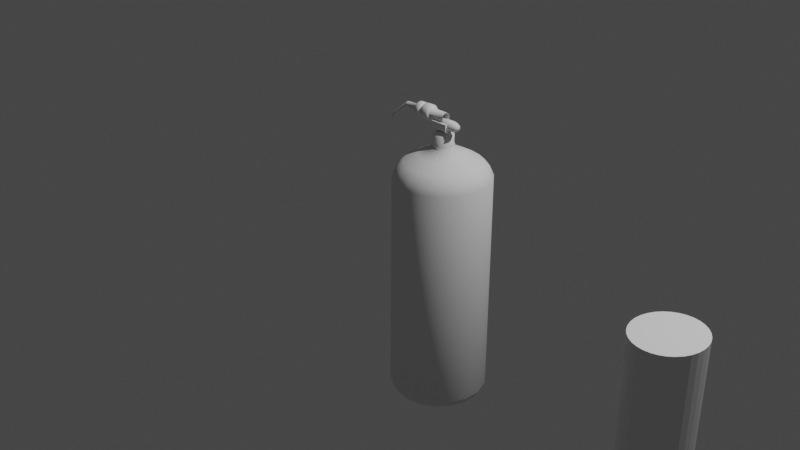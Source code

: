 # Source: blend.blend  (saved by Blender 2.80.75; exported with 4.5.12 LTS)
import bpy
from mathutils import Matrix  # noqa: F401  (used for matrix-valued properties, if any)

bpy.ops.wm.read_factory_settings(use_empty=True)
scene = bpy.context.scene
scene.name = 'Scene'

# ---- collections
col_collection = bpy.data.collections.new('Collection'); scene.collection.children.link(col_collection)

# ---- world
world_world = bpy.data.worlds.new('World'); scene.world = world_world
world_world.use_nodes = True; world_world.node_tree.nodes.clear()
_N = world_world.node_tree.nodes; _L = world_world.node_tree.links
n0 = _N.new('ShaderNodeOutputWorld'); n0.name = 'World Output'; n0.location = (300, 300)
n1 = _N.new('ShaderNodeBackground'); n1.name = 'Background'; n1.location = (10, 300)
n1.inputs[0].default_value = (0.05088, 0.05088, 0.05088, 1.0)
_L.new(n1.outputs[0], n0.inputs[0])
n0.is_active_output = True
world_world.color = (0.05088, 0.05088, 0.05088)
world_world.use_sun_shadow = False
world_world.sun_shadow_jitter_overblur = 0.0

# ---- cameras
cam_camera = bpy.data.cameras.new('Camera')
cam_camera.clip_end = 100.0
cam_camera.ortho_scale = 7.314

# ---- lights
light_light = bpy.data.lights.new('Light', 'POINT')
light_light.transmission_factor = 0.0
light_light.energy = 1000.0
light_light.shadow_soft_size = 0.1
light_light.shadow_maximum_resolution = 0.006
light_light.use_absolute_resolution = True

# ---- meshes
me_001 = bpy.data.meshes.new('Окружность.001')
me_001.from_pydata([(0.0, 1.0, -0.309), (-0.1951, 0.9808, -0.309), (-0.3827, 0.9239, -0.309), (-0.5556, 0.8315, -0.309), (-0.7071, 0.7071, -0.309), (-0.8315, 0.5556, -0.309), (-0.9239, 0.3827, -0.309), (-0.9808, 0.1951, -0.309), (-1.0, 7.55e-08, -0.309), (-0.9808, -0.1951, -0.309), (-0.9239, -0.3827, -0.309), (-0.8315, -0.5556, -0.309), (-0.7071, -0.7071, -0.309), (-0.5556, -0.8315, -0.309), (-0.3827, -0.9239, -0.309), (-0.1951, -0.9808, -0.309), (3.258e-07, -1.0, -0.309), (0.1951, -0.9808, -0.309), (0.3827, -0.9239, -0.309), (0.5556, -0.8315, -0.309), (0.7071, -0.7071, -0.309), (0.8315, -0.5556, -0.309), (0.9239, -0.3827, -0.309), (0.9808, -0.1951, -0.309), (1.0, 9.656e-07, -0.309), (0.9808, 0.1951, -0.309), (0.9239, 0.3827, -0.309), (0.8315, 0.5556, -0.309), (0.7071, 0.7071, -0.309), (0.5556, 0.8315, -0.309), (0.3827, 0.9239, -0.309), (0.1951, 0.9808, -0.309), (-8.324e-08, 0.191, 5.519), (-0.03725, 0.1873, 5.519), (-0.07307, 0.1764, 5.519), (-0.1061, 0.1588, 5.519), (-0.135, 0.135, 5.519), (-0.1588, 0.1061, 5.519), (-0.1764, 0.07307, 5.519), (-0.1873, 0.03725, 5.519), (-0.191, 2.083e-07, 5.519), (-0.1873, -0.03725, 5.519), (-0.1764, -0.07307, 5.519), (-0.1588, -0.1061, 5.519), (-0.135, -0.135, 5.519), (-0.1061, -0.1588, 5.519), (-0.07307, -0.1764, 5.519), (-0.03725, -0.1873, 5.519), (-2.102e-08, -0.191, 5.519), (0.03725, -0.1873, 5.519), (0.07307, -0.1764, 5.519), (0.1061, -0.1588, 5.519), (0.135, -0.135, 5.519), (0.1588, -0.1061, 5.519), (0.1764, -0.07307, 5.519), (0.1873, -0.03725, 5.519), (0.191, 3.783e-07, 5.519), (0.1873, 0.03725, 5.519), (0.1764, 0.07307, 5.519), (0.1588, 0.1061, 5.519), (0.135, 0.135, 5.519), (0.1061, 0.1588, 5.519), (0.07307, 0.1764, 5.519), (0.03725, 0.1873, 5.519), (-0.9398, -0.1869, 5.272), (-0.8852, -0.3667, 5.272), (0.9398, -0.1869, 5.272), (0.9582, 9.402e-07, 5.272), (-0.7967, -0.5323, 5.272), (0.9398, 0.1869, 5.272), (-0.6775, -0.6775, 5.272), (0.8852, 0.3667, 5.272), (-0.5323, -0.7967, 5.272), (0.7967, 0.5323, 5.272), (-0.3667, -0.8852, 5.272), (-3.354e-09, 0.9582, 5.272), (-0.1869, 0.9398, 5.272), (0.6775, 0.6775, 5.272), (-0.1869, -0.9398, 5.272), (-0.3667, 0.8852, 5.272), (0.5323, 0.7967, 5.272), (3.089e-07, -0.9582, 5.272), (-0.5323, 0.7967, 5.272), (0.3667, 0.8852, 5.272), (0.1869, -0.9398, 5.272), (-0.6775, 0.6775, 5.272), (0.1869, 0.9398, 5.272), (0.3667, -0.8852, 5.272), (-0.7967, 0.5323, 5.272), (0.5323, -0.7967, 5.272), (-0.8852, 0.3667, 5.272), (0.6775, -0.6775, 5.272), (-0.9398, 0.1869, 5.272), (0.7967, -0.5323, 5.272), (-0.9582, 8.73e-08, 5.272), (0.8852, -0.3667, 5.272), (-8.832e-08, 0.1373, 5.816), (-0.02678, 0.1346, 5.816), (-0.05253, 0.1268, 5.816), (-0.07627, 0.1141, 5.816), (-0.09707, 0.09707, 5.816), (-0.1141, 0.07627, 5.816), (-0.1268, 0.05253, 5.816), (-0.1346, 0.02678, 5.816), (-0.1373, 2.032e-07, 5.816), (-0.1346, -0.02678, 5.816), (-0.1268, -0.05253, 5.816), (-0.1141, -0.07627, 5.816), (-0.09707, -0.09707, 5.816), (-0.07627, -0.1141, 5.816), (-0.05253, -0.1268, 5.816), (-0.02678, -0.1346, 5.816), (-4.359e-08, -0.1373, 5.816), (0.02678, -0.1346, 5.816), (0.05253, -0.1268, 5.816), (0.07627, -0.1141, 5.816), (0.09707, -0.09707, 5.816), (0.1141, -0.07627, 5.816), (0.1268, -0.05253, 5.816), (0.1346, -0.02678, 5.816), (0.1373, 3.254e-07, 5.816), (0.1346, 0.02678, 5.816), (0.1268, 0.05253, 5.816), (0.1141, 0.07627, 5.816), (0.09707, 0.09707, 5.816), (0.07627, 0.1141, 5.816), (0.05253, 0.1268, 5.816), (0.02678, 0.1346, 5.816), (0.135, 0.135, 5.793), (0.1061, 0.1588, 5.793), (-0.03725, -0.1873, 5.793), (-2.102e-08, -0.191, 5.793), (-0.07307, 0.1764, 5.793), (-0.1061, 0.1588, 5.793), (0.07307, 0.1764, 5.793), (0.03725, -0.1873, 5.793), (-0.135, 0.135, 5.793), (0.03725, 0.1873, 5.793), (0.07307, -0.1764, 5.793), (-0.1588, 0.1061, 5.793), (-8.324e-08, 0.191, 5.793), (0.1061, -0.1588, 5.793), (-0.1764, 0.07307, 5.793), (0.135, -0.135, 5.793), (-0.1873, 0.03725, 5.793), (0.1588, -0.1061, 5.793), (-0.191, 2.083e-07, 5.793), (0.1764, -0.07307, 5.793), (-0.1873, -0.03725, 5.793), (0.1873, -0.03725, 5.793), (-0.1764, -0.07307, 5.793), (0.191, 3.783e-07, 5.793), (-0.1588, -0.1061, 5.793), (0.1873, 0.03725, 5.793), (-0.135, -0.135, 5.793), (0.1764, 0.07307, 5.793), (-0.1061, -0.1588, 5.793), (0.1588, 0.1061, 5.793), (-0.07307, -0.1764, 5.793), (-0.03725, 0.1873, 5.793), (-8.832e-08, 0.1373, 5.843), (-0.02678, 0.1346, 5.843), (-0.05253, 0.1268, 5.843), (-0.07627, 0.1141, 5.843), (-0.09707, 0.09707, 5.843), (-0.1141, 0.07627, 5.843), (-0.1268, 0.05253, 5.843), (-0.1346, 0.02678, 5.843), (-0.1373, 2.032e-07, 5.843), (-0.1346, -0.02678, 5.843), (-0.1268, -0.05253, 5.843), (-0.1141, -0.07627, 5.843), (-0.09707, -0.09707, 5.843), (-0.07627, -0.1141, 5.843), (-0.05253, -0.1268, 5.843), (-0.02678, -0.1346, 5.843), (-4.359e-08, -0.1373, 5.843), (0.02678, -0.1346, 5.843), (0.05253, -0.1268, 5.843), (0.07627, -0.1141, 5.843), (0.09707, -0.09707, 5.843), (0.1141, -0.07627, 5.843), (0.1268, -0.05253, 5.843), (0.1346, -0.02678, 5.843), (0.1373, 3.254e-07, 5.843), (0.1346, 0.02678, 5.843), (0.1268, 0.05253, 5.843), (0.1141, 0.07627, 5.843), (0.09707, 0.09707, 5.843), (0.07627, 0.1141, 5.843), (0.05253, 0.1268, 5.843), (0.02678, 0.1346, 5.843), (-0.923, -0.3823, -0.1874), (0.9991, 9.65e-07, -0.1874), (-0.8307, -0.5551, -0.1874), (0.9799, 0.1949, -0.1874), (-0.7065, -0.7065, -0.1874), (0.923, 0.3823, -0.1874), (-0.5551, -0.8307, -0.1874), (0.8307, 0.5551, -0.1874), (-0.3823, -0.923, -0.1874), (-0.1949, 0.9799, -0.1874), (0.7065, 0.7065, -0.1874), (-0.1949, -0.9799, -0.1874), (-0.3823, 0.923, -0.1874), (0.5551, 0.8307, -0.1874), (3.255e-07, -0.9991, -0.1874), (-0.5551, 0.8307, -0.1874), (0.3823, 0.923, -0.1874), (0.1949, -0.9799, -0.1874), (-0.7065, 0.7065, -0.1874), (0.1949, 0.9799, -0.1874), (0.3823, -0.923, -0.1874), (-0.8307, 0.5551, -0.1874), (0.5551, -0.8307, -0.1874), (-0.923, 0.3823, -0.1874), (0.7065, -0.7065, -0.1874), (-0.9799, 0.1949, -0.1874), (0.8307, -0.5551, -0.1874), (-0.9991, 7.575e-08, -0.1874), (0.923, -0.3823, -0.1874), (-0.9799, -0.1949, -0.1874), (0.9799, -0.1949, -0.1874), (-7.308e-11, 0.9991, -0.1874), (0.0, 1.0, -0.309), (-0.1951, 0.9808, -0.309), (-0.3827, 0.9239, -0.309), (-0.5556, 0.8315, -0.309), (-0.7071, 0.7071, -0.309), (-0.8315, 0.5556, -0.309), (-0.9239, 0.3827, -0.309), (-0.9808, 0.1951, -0.309), (-1.0, 7.55e-08, -0.309), (-0.9808, -0.1951, -0.309), (-0.9239, -0.3827, -0.309), (-0.8315, -0.5556, -0.309), (-0.7071, -0.7071, -0.309), (-0.5556, -0.8315, -0.309), (-0.3827, -0.9239, -0.309), (-0.1951, -0.9808, -0.309), (3.258e-07, -1.0, -0.309), (0.1951, -0.9808, -0.309), (0.3827, -0.9239, -0.309), (0.5556, -0.8315, -0.309), (0.7071, -0.7071, -0.309), (0.8315, -0.5556, -0.309), (0.9239, -0.3827, -0.309), (0.9808, -0.1951, -0.309), (1.0, 9.656e-07, -0.309), (0.9808, 0.1951, -0.309), (0.9239, 0.3827, -0.309), (0.8315, 0.5556, -0.309), (0.7071, 0.7071, -0.309), (0.5556, 0.8315, -0.309), (0.3827, 0.9239, -0.309), (0.1951, 0.9808, -0.309)], [(0, 224), (1, 225), (2, 226), (3, 227), (4, 228), (5, 229), (6, 230), (7, 231), (8, 232), (9, 233), (10, 234), (11, 235), (12, 236), (13, 237), (14, 238), (15, 239), (16, 240), (17, 241), (18, 242), (19, 243), (20, 244), (21, 245), (22, 246), (23, 247), (24, 248), (25, 249), (26, 250), (27, 251), (28, 252), (29, 253), (30, 254), (31, 255)], [(65, 64, 41, 42), (67, 66, 55, 56), (68, 65, 42, 43), (69, 67, 56, 57), (70, 68, 43, 44), (71, 69, 57, 58), (72, 70, 44, 45), (73, 71, 58, 59), (74, 72, 45, 46), (76, 75, 32, 33), (77, 73, 59, 60), (78, 74, 46, 47), (79, 76, 33, 34), (80, 77, 60, 61), (81, 78, 47, 48), (82, 79, 34, 35), (83, 80, 61, 62), (84, 81, 48, 49), (85, 82, 35, 36), (86, 83, 62, 63), (87, 84, 49, 50), (88, 85, 36, 37), (75, 86, 63, 32), (89, 87, 50, 51), (90, 88, 37, 38), (91, 89, 51, 52), (92, 90, 38, 39), (93, 91, 52, 53), (94, 92, 39, 40), (95, 93, 53, 54), (64, 94, 40, 41), (66, 95, 54, 55), (222, 220, 95, 66), (221, 219, 94, 64), (220, 218, 93, 95), (219, 217, 92, 94), (218, 216, 91, 93), (217, 215, 90, 92), (216, 214, 89, 91), (215, 213, 88, 90), (214, 212, 87, 89), (223, 211, 86, 75), (213, 210, 85, 88), (212, 209, 84, 87), (211, 208, 83, 86), (210, 207, 82, 85), (209, 206, 81, 84), (208, 205, 80, 83), (207, 204, 79, 82), (206, 203, 78, 81), (205, 202, 77, 80), (204, 201, 76, 79), (203, 200, 74, 78), (202, 199, 73, 77), (201, 223, 75, 76), (200, 198, 72, 74), (199, 197, 71, 73), (198, 196, 70, 72), (197, 195, 69, 71), (196, 194, 68, 70), (195, 193, 67, 69), (194, 192, 65, 68), (193, 222, 66, 67), (192, 221, 64, 65), (129, 128, 124, 125), (131, 130, 111, 112), (133, 132, 98, 99), (134, 129, 125, 126), (135, 131, 112, 113), (136, 133, 99, 100), (137, 134, 126, 127), (138, 135, 113, 114), (139, 136, 100, 101), (140, 137, 127, 96), (141, 138, 114, 115), (142, 139, 101, 102), (143, 141, 115, 116), (144, 142, 102, 103), (145, 143, 116, 117), (146, 144, 103, 104), (147, 145, 117, 118), (148, 146, 104, 105), (149, 147, 118, 119), (150, 148, 105, 106), (151, 149, 119, 120), (152, 150, 106, 107), (153, 151, 120, 121), (154, 152, 107, 108), (155, 153, 121, 122), (156, 154, 108, 109), (157, 155, 122, 123), (158, 156, 109, 110), (159, 140, 96, 97), (128, 157, 123, 124), (130, 158, 110, 111), (132, 159, 97, 98), (34, 33, 159, 132), (47, 46, 158, 130), (60, 59, 157, 128), (33, 32, 140, 159), (46, 45, 156, 158), (59, 58, 155, 157), (45, 44, 154, 156), (58, 57, 153, 155), (44, 43, 152, 154), (57, 56, 151, 153), (43, 42, 150, 152), (56, 55, 149, 151), (42, 41, 148, 150), (55, 54, 147, 149), (41, 40, 146, 148), (54, 53, 145, 147), (40, 39, 144, 146), (53, 52, 143, 145), (39, 38, 142, 144), (52, 51, 141, 143), (38, 37, 139, 142), (51, 50, 138, 141), (32, 63, 137, 140), (37, 36, 136, 139), (50, 49, 135, 138), (63, 62, 134, 137), (36, 35, 133, 136), (49, 48, 131, 135), (62, 61, 129, 134), (35, 34, 132, 133), (48, 47, 130, 131), (61, 60, 128, 129), (118, 117, 181, 182), (105, 104, 168, 169), (119, 118, 182, 183), (106, 105, 169, 170), (120, 119, 183, 184), (107, 106, 170, 171), (121, 120, 184, 185), (108, 107, 171, 172), (122, 121, 185, 186), (109, 108, 172, 173), (123, 122, 186, 187), (110, 109, 173, 174), (97, 96, 160, 161), (124, 123, 187, 188), (111, 110, 174, 175), (98, 97, 161, 162), (125, 124, 188, 189), (112, 111, 175, 176), (99, 98, 162, 163), (126, 125, 189, 190), (113, 112, 176, 177), (100, 99, 163, 164), (127, 126, 190, 191), (114, 113, 177, 178), (101, 100, 164, 165), (96, 127, 191, 160), (115, 114, 178, 179), (102, 101, 165, 166), (116, 115, 179, 180), (103, 102, 166, 167), (117, 116, 180, 181), (104, 103, 167, 168), (10, 9, 221, 192), (24, 23, 222, 193), (11, 10, 192, 194), (25, 24, 193, 195), (12, 11, 194, 196), (26, 25, 195, 197), (13, 12, 196, 198), (27, 26, 197, 199), (14, 13, 198, 200), (1, 0, 223, 201), (28, 27, 199, 202), (15, 14, 200, 203), (2, 1, 201, 204), (29, 28, 202, 205), (16, 15, 203, 206), (3, 2, 204, 207), (30, 29, 205, 208), (17, 16, 206, 209), (4, 3, 207, 210), (31, 30, 208, 211), (18, 17, 209, 212), (5, 4, 210, 213), (0, 31, 211, 223), (19, 18, 212, 214), (6, 5, 213, 215), (20, 19, 214, 216), (7, 6, 215, 217), (21, 20, 216, 218), (8, 7, 217, 219), (22, 21, 218, 220), (9, 8, 219, 221), (23, 22, 220, 222), (242, 243, 244, 245, 246, 247, 248, 249, 250, 251, 252, 253, 254, 255, 224, 225, 226, 227, 228, 229, 230, 231, 232, 233, 234, 235, 236, 237, 238, 239, 240, 241), (161, 160, 191, 190, 189, 188, 187, 186, 185, 184, 183, 182, 181, 180, 179, 178, 177, 176, 175, 174, 173, 172, 171, 170, 169, 168, 167, 166, 165, 164, 163, 162)])
_uv = me_001.uv_layers.new(name='UVКарта')
_uv.uv.foreach_set('vector', [0.0, 0.0, 0.0, 0.0, 0.0, 0.0, 0.0, 0.0, 0.0, 0.0, 0.0, 0.0, 0.0, 0.0, 0.0, 0.0, 0.0, 0.0, 0.0, 0.0, 0.0, 0.0, 0.0, 0.0, 0.0, 0.0, 0.0, 0.0, 0.0, 0.0, 0.0, 0.0, 0.0, 0.0, 0.0, 0.0, 0.0, 0.0, 0.0, 0.0, 0.0, 0.0, 0.0, 0.0, 0.0, 0.0, 0.0, 0.0, 0.0, 0.0, 0.0, 0.0, 0.0, 0.0, 0.0, 0.0, 0.0, 0.0, 0.0, 0.0, 0.0, 0.0, 0.0, 0.0, 0.0, 0.0, 0.0, 0.0, 0.0, 0.0, 0.0, 0.0, 0.0, 0.0, 0.0, 0.0, 0.0, 0.0, 0.0, 0.0, 0.0, 0.0, 0.0, 0.0, 0.0, 0.0, 0.0, 0.0, 0.0, 0.0, 0.0, 0.0, 0.0, 0.0, 0.0, 0.0, 0.0, 0.0, 0.0, 0.0, 0.0, 0.0, 0.0, 0.0, 0.0, 0.0, 0.0, 0.0, 0.0, 0.0, 0.0, 0.0, 0.0, 0.0, 0.0, 0.0, 0.0, 0.0, 0.0, 0.0, 0.0, 0.0, 0.0, 0.0, 0.0, 0.0, 0.0, 0.0, 0.0, 0.0, 0.0, 0.0, 0.0, 0.0, 0.0, 0.0, 0.0, 0.0, 0.0, 0.0, 0.0, 0.0, 0.0, 0.0, 0.0, 0.0, 0.0, 0.0, 0.0, 0.0, 0.0, 0.0, 0.0, 0.0, 0.0, 0.0, 0.0, 0.0, 0.0, 0.0, 0.0, 0.0, 0.0, 0.0, 0.0, 0.0, 0.0, 0.0, 0.0, 0.0, 0.0, 0.0, 0.0, 0.0, 0.0, 0.0, 0.0, 0.0, 0.0, 0.0, 0.0, 0.0, 0.0, 0.0, 0.0, 0.0, 0.0, 0.0, 0.0, 0.0, 0.0, 0.0, 0.0, 0.0, 0.0, 0.0, 0.0, 0.0, 0.0, 0.0, 0.0, 0.0, 0.0, 0.0, 0.0, 0.0, 0.0, 0.0, 0.0, 0.0, 0.0, 0.0, 0.0, 0.0, 0.0, 0.0, 0.0, 0.0, 0.0, 0.0, 0.0, 0.0, 0.0, 0.0, 0.0, 0.0, 0.0, 0.0, 0.0, 0.0, 0.0, 0.0, 0.0, 0.0, 0.0, 0.0, 0.0, 0.0, 0.0, 0.0, 0.0, 0.0, 0.0, 0.0, 0.0, 0.0, 0.0, 0.0, 0.0, 0.0, 0.0, 0.0, 0.0, 0.0, 0.0, 0.0, 0.0, 0.0, 0.0, 0.0, 0.0, 0.0, 0.0, 0.0, 0.0, 0.0, 0.0, 0.0, 0.0, 0.0, 0.0, 0.0, 0.0, 0.0, 0.0, 0.0, 0.0, 0.0, 0.0, 0.0, 0.0, 0.0, 0.0, 0.0, 0.0, 0.0, 0.0, 0.0, 0.0, 0.0, 0.0, 0.0, 0.0, 0.0, 0.0, 0.0, 0.0, 0.0, 0.0, 0.0, 0.0, 0.0, 0.0, 0.0, 0.0, 0.0, 0.0, 0.0, 0.0, 0.0, 0.0, 0.0, 0.0, 0.0, 0.0, 0.0, 0.0, 0.0, 0.0, 0.0, 0.0, 0.0, 0.0, 0.0, 0.0, 0.0, 0.0, 0.0, 0.0, 0.0, 0.0, 0.0, 0.0, 0.0, 0.0, 0.0, 0.0, 0.0, 0.0, 0.0, 0.0, 0.0, 0.0, 0.0, 0.0, 0.0, 0.0, 0.0, 0.0, 0.0, 0.0, 0.0, 0.0, 0.0, 0.0, 0.0, 0.0, 0.0, 0.0, 0.0, 0.0, 0.0, 0.0, 0.0, 0.0, 0.0, 0.0, 0.0, 0.0, 0.0, 0.0, 0.0, 0.0, 0.0, 0.0, 0.0, 0.0, 0.0, 0.0, 0.0, 0.0, 0.0, 0.0, 0.0, 0.0, 0.0, 0.0, 0.0, 0.0, 0.0, 0.0, 0.0, 0.0, 0.0, 0.0, 0.0, 0.0, 0.0, 0.0, 0.0, 0.0, 0.0, 0.0, 0.0, 0.0, 0.0, 0.0, 0.0, 0.0, 0.0, 0.0, 0.0, 0.0, 0.0, 0.0, 0.0, 0.0, 0.0, 0.0, 0.0, 0.0, 0.0, 0.0, 0.0, 0.0, 0.0, 0.0, 0.0, 0.0, 0.0, 0.0, 0.0, 0.0, 0.0, 0.0, 0.0, 0.0, 0.0, 0.0, 0.0, 0.0, 0.0, 0.0, 0.0, 0.0, 0.0, 0.0, 0.0, 0.0, 0.0, 0.0, 0.0, 0.0, 0.0, 0.0, 0.0, 0.0, 0.0, 0.0, 0.0, 0.0, 0.0, 0.0, 0.0, 0.0, 0.0, 0.0, 0.0, 0.0, 0.0, 0.0, 0.0, 0.0, 0.0, 0.0, 0.0, 0.0, 0.0, 0.0, 0.0, 0.0, 0.0, 0.0, 0.0, 0.0, 0.0, 0.0, 0.0, 0.0, 0.0, 0.0, 0.0, 0.0, 0.0, 0.0, 0.0, 0.0, 0.0, 0.0, 0.0, 0.0, 0.0, 0.0, 0.0, 0.0, 0.0, 0.0, 0.0, 0.0, 0.0, 0.0, 0.0, 0.0, 0.0, 0.0, 0.0, 0.0, 0.0, 0.0, 0.0, 0.0, 0.0, 0.0, 0.0, 0.0, 0.0, 0.0, 0.0, 0.0, 0.0, 0.0, 0.0, 0.0, 0.0, 0.0, 0.0, 0.0, 0.0, 0.0, 0.0, 0.0, 0.0, 0.0, 0.0, 0.0, 0.0, 0.0, 0.0, 0.0, 0.0, 0.0, 0.0, 0.0, 0.0, 0.0, 0.0, 0.0, 0.0, 0.0, 0.0, 0.0, 0.0, 0.0, 0.0, 0.0, 0.0, 0.0, 0.0, 0.0, 0.0, 0.0, 0.0, 0.0, 0.0, 0.0, 0.0, 0.0, 0.0, 0.0, 0.0, 0.0, 0.0, 0.0, 0.0, 0.0, 0.0, 0.0, 0.0, 0.0, 0.0, 0.0, 0.0, 0.0, 0.0, 0.0, 0.0, 0.0, 0.0, 0.0, 0.0, 0.0, 0.0, 0.0, 0.0, 0.0, 0.0, 0.0, 0.0, 0.0, 0.0, 0.0, 0.0, 0.0, 0.0, 0.0, 0.0, 0.0, 0.0, 0.0, 0.0, 0.0, 0.0, 0.0, 0.0, 0.0, 0.0, 0.0, 0.0, 0.0, 0.0, 0.0, 0.0, 0.0, 0.0, 0.0, 0.0, 0.0, 0.0, 0.0, 0.0, 0.0, 0.0, 0.0, 0.0, 0.0, 0.0, 0.0, 0.0, 0.0, 0.0, 0.0, 0.0, 0.0, 0.0, 0.0, 0.0, 0.0, 0.0, 0.0, 0.0, 0.0, 0.0, 0.0, 0.0, 0.0, 0.0, 0.0, 0.0, 0.0, 0.0, 0.0, 0.0, 0.0, 0.0, 0.0, 0.0, 0.0, 0.0, 0.0, 0.0, 0.0, 0.0, 0.0, 0.0, 0.0, 0.0, 0.0, 0.0, 0.0, 0.0, 0.0, 0.0, 0.0, 0.0, 0.0, 0.0, 0.0, 0.0, 0.0, 0.0, 0.0, 0.0, 0.0, 0.0, 0.0, 0.0, 0.0, 0.0, 0.0, 0.0, 0.0, 0.0, 0.0, 0.0, 0.0, 0.0, 0.0, 0.0, 0.0, 0.0, 0.0, 0.0, 0.0, 0.0, 0.0, 0.0, 0.0, 0.0, 0.0, 0.0, 0.0, 0.0, 0.0, 0.0, 0.0, 0.0, 0.0, 0.0, 0.0, 0.0, 0.0, 0.0, 0.0, 0.0, 0.0, 0.0, 0.0, 0.0, 0.0, 0.0, 0.0, 0.0, 0.0, 0.0, 0.0, 0.0, 0.0, 0.0, 0.0, 0.0, 0.0, 0.0, 0.0, 0.0, 0.0, 0.0, 0.0, 0.0, 0.0, 0.0, 0.0, 0.0, 0.0, 0.0, 0.0, 0.0, 0.0, 0.0, 0.0, 0.0, 0.0, 0.0, 0.0, 0.0, 0.0, 0.0, 0.0, 0.0, 0.0, 0.0, 0.0, 0.0, 0.0, 0.0, 0.0, 0.0, 0.0, 0.0, 0.0, 0.0, 0.0, 0.0, 0.0, 0.0, 0.0, 0.0, 0.0, 0.0, 0.0, 0.0, 0.0, 0.0, 0.0, 0.0, 0.0, 0.0, 0.0, 0.0, 0.0, 0.0, 0.0, 0.0, 0.0, 0.0, 0.0, 0.0, 0.0, 0.0, 0.0, 0.0, 0.0, 0.0, 0.0, 0.0, 0.0, 0.0, 0.0, 0.0, 0.0, 0.0, 0.0, 0.0, 0.0, 0.0, 0.0, 0.0, 0.0, 0.0, 0.0, 0.0, 0.0, 0.0, 0.0, 0.0, 0.0, 0.0, 0.0, 0.0, 0.0, 0.0, 0.0, 0.0, 0.0, 0.0, 0.0, 0.0, 0.0, 0.0, 0.0, 0.0, 0.0, 0.0, 0.0, 0.0, 0.0, 0.0, 0.0, 0.0, 0.0, 0.0, 0.0, 0.0, 0.0, 0.0, 0.0, 0.0, 0.0, 0.0, 0.0, 0.0, 0.0, 0.0, 0.0, 0.0, 0.0, 0.0, 0.0, 0.0, 0.0, 0.0, 0.0, 0.0, 0.0, 0.0, 0.0, 0.0, 0.0, 0.0, 0.0, 0.0, 0.0, 0.0, 0.0, 0.0, 0.0, 0.0, 0.0, 0.0, 0.0, 0.0, 0.0, 0.0, 0.0, 0.0, 0.0, 0.0, 0.0, 0.0, 0.0, 0.0, 0.0, 0.0, 0.0, 0.0, 0.0, 0.0, 0.0, 0.0, 0.0, 0.0, 0.0, 0.0, 0.0, 0.0, 0.0, 0.0, 0.0, 0.0, 0.0, 0.0, 0.0, 0.0, 0.0, 0.0, 0.0, 0.0, 0.0, 0.0, 0.0, 0.0, 0.0, 0.0, 0.0, 0.0, 0.0, 0.0, 0.0, 0.0, 0.0, 0.0, 0.0, 0.0, 0.0, 0.0, 0.0, 0.0, 0.0, 0.0, 0.0, 0.0, 0.0, 0.0, 0.0, 0.0, 0.0, 0.0, 0.0, 0.0, 0.0, 0.0, 0.0, 0.0, 0.0, 0.0, 0.0, 0.0, 0.0, 0.0, 0.0, 0.0, 0.0, 0.0, 0.0, 0.0, 0.0, 0.0, 0.0, 0.0, 0.0, 0.0, 0.0, 0.0, 0.0, 0.0, 0.0, 0.0, 0.0, 0.0, 0.0, 0.0, 0.0, 0.0, 0.0, 0.0, 0.0, 0.0, 0.0, 0.0, 0.0, 0.0, 0.0, 0.0, 0.0, 0.0, 0.0, 0.0, 0.0, 0.0, 0.0, 0.0, 0.0, 0.0, 0.0, 0.0, 0.0, 0.0, 0.0, 0.0, 0.0, 0.0, 0.0, 0.0, 0.0, 0.0, 0.0, 0.0, 0.0, 0.0, 0.0, 0.0, 0.0, 0.0, 0.0, 0.0, 0.0, 0.0, 0.0, 0.0, 0.0, 0.0, 0.0, 0.0, 0.0, 0.0, 0.0, 0.0, 0.0, 0.0, 0.0, 0.0, 0.0, 0.0, 0.0, 0.0, 0.0, 0.0, 0.0, 0.0, 0.0, 0.0, 0.0, 0.0, 0.0, 0.0, 0.0, 0.0, 0.0, 0.0, 0.0, 0.0, 0.0, 0.0, 0.0, 0.0, 0.0, 0.0, 0.0, 0.0, 0.0, 0.0, 0.0, 0.0, 0.0, 0.0, 0.0, 0.0, 0.0, 0.0, 0.0, 0.0, 0.0, 0.0, 0.0, 0.0, 0.0, 0.0, 0.0, 0.0, 0.0, 0.0, 0.0, 0.0, 0.0, 0.0, 0.0, 0.0, 0.0, 0.0, 0.0, 0.0, 0.0, 0.0, 0.0, 0.0, 0.0, 0.0, 0.0, 0.0, 0.0, 0.0, 0.0, 0.0, 0.0, 0.0, 0.0, 0.0, 0.0, 0.0, 0.0, 0.0, 0.0, 0.0, 0.0, 0.0, 0.0, 0.0, 0.0, 0.0, 0.0, 0.0, 0.0, 0.0, 0.0, 0.0, 0.0, 0.0, 0.0, 0.0, 0.0, 0.0, 0.0, 0.0, 0.0, 0.0, 0.0, 0.0, 0.0, 0.0, 0.0, 0.0, 0.0, 0.0, 0.0, 0.0, 0.0, 0.0, 0.0, 0.0, 0.0, 0.0, 0.0, 0.0, 0.0, 0.0, 0.0, 0.0, 0.0, 0.0, 0.0, 0.0, 0.0, 0.0, 0.0, 0.0, 0.0, 0.0, 0.0, 0.0, 0.0, 0.0, 0.0, 0.0, 0.0, 0.0, 0.0, 0.0, 0.0, 0.0, 0.0, 0.0, 0.0, 0.0, 0.0, 0.0, 0.0, 0.0, 0.0, 0.0, 0.0, 0.0, 0.0, 0.0, 0.0, 0.0, 0.0, 0.0, 0.0, 0.0, 0.0, 0.0, 0.0, 0.0, 0.0, 0.0, 0.0, 0.0, 0.0, 0.0, 0.0, 0.0, 0.0, 0.0, 0.0, 0.0, 0.0, 0.0, 0.0, 0.0, 0.0, 0.0, 0.0, 0.0, 0.0, 0.0, 0.0, 0.0, 0.0, 0.0, 0.0, 0.0, 0.0, 0.0, 0.0, 0.0, 0.0, 0.0, 0.0, 0.0, 0.0, 0.0, 0.0, 0.0, 0.0, 0.0, 0.0, 0.0, 0.0, 0.0, 0.0, 0.0, 0.0, 0.0, 0.0, 0.0, 0.0, 0.0, 0.0, 0.0, 0.0, 0.0, 0.0, 0.0, 0.0, 0.0, 0.0, 0.0, 0.0, 0.0, 0.0, 0.0, 0.0, 0.0, 0.0, 0.0, 0.0, 0.0, 0.0, 0.0, 0.0, 0.0, 0.0, 0.0, 0.0, 0.0, 0.0, 0.0, 0.0, 0.0, 0.0, 0.0, 0.0, 0.0, 0.0, 0.0, 0.0, 0.0, 0.0, 0.0, 0.0, 0.0, 0.0, 0.0, 0.0, 0.0, 0.0, 0.0, 0.0, 0.0, 0.0, 0.0, 0.0, 0.0, 0.0, 0.0, 0.0, 0.0, 0.0, 0.0, 0.0, 0.0, 0.0, 0.0, 0.0, 0.0, 0.0, 0.0, 0.0, 0.0, 0.0, 0.0, 0.0, 0.0, 0.0, 0.0, 0.0, 0.0, 0.0, 0.0, 0.0, 0.0, 0.0, 0.0, 0.0, 0.0, 0.0, 0.0, 0.0, 0.0, 0.0, 0.0, 0.0, 0.0, 0.0, 0.0, 0.0, 0.0, 0.0, 0.0, 0.0, 0.0, 0.0, 0.0, 0.0, 0.0, 0.0, 0.0, 0.0, 0.0, 0.0, 0.0, 0.0, 0.0, 0.0, 0.0, 0.0, 0.0, 0.0, 0.0, 0.0, 0.0, 0.0, 0.0, 0.0, 0.0, 0.0, 0.0, 0.0, 0.0, 0.0, 0.0, 0.0, 0.0, 0.0, 0.0, 0.0, 0.0, 0.0, 0.0, 0.0, 0.0, 0.0, 0.0, 0.0, 0.0, 0.0, 0.0, 0.0, 0.0, 0.0, 0.0, 0.0, 0.0, 0.0, 0.0, 0.0, 0.0, 0.0, 0.0, 0.0, 0.0, 0.0, 0.0, 0.0, 0.0, 0.0, 0.0, 0.0, 0.0, 0.0, 0.0, 0.0, 0.0, 0.0, 0.0, 0.0, 0.0, 0.0, 0.0, 0.0, 0.0, 0.0, 0.0, 0.0, 0.0, 0.0, 0.0, 0.0, 0.0, 0.0, 0.0, 0.0, 0.0, 0.0, 0.0, 0.0, 0.0, 0.0, 0.0, 0.0, 0.0, 0.0, 0.0, 0.0, 0.0, 0.0, 0.0, 0.0, 0.0, 0.0, 0.0, 0.0, 0.0, 0.0, 0.0, 0.0, 0.0, 0.0, 0.0, 0.0, 0.0, 0.0, 0.0, 0.0, 0.0, 0.0, 0.0, 0.0, 0.0, 0.0, 0.0, 0.0, 0.0, 0.0, 0.0, 0.0, 0.0, 0.0, 0.0, 0.0, 0.0, 0.0, 0.0, 0.0, 0.0, 0.0, 0.0, 0.0, 0.0, 0.0, 0.0, 0.0, 0.0, 0.0, 0.0, 0.0, 0.0, 0.0, 0.0, 0.0, 0.0, 0.0, 0.0, 0.0, 0.0, 0.0, 0.0, 0.0, 0.0, 0.0, 0.0, 0.0, 0.0, 0.0, 0.0, 0.0, 0.0, 0.0, 0.0, 0.0, 0.0, 0.0, 0.0, 0.0, 0.0, 0.0, 0.0, 0.0, 0.0, 0.0, 0.0, 0.0, 0.0, 0.0, 0.0, 0.0, 0.0, 0.0, 0.0, 0.0, 0.0, 0.0, 0.0, 0.0, 0.0, 0.0, 0.0, 0.0, 0.0, 0.0, 0.0, 0.0, 0.0, 0.0, 0.0, 0.0, 0.0, 0.0, 0.0, 0.0, 0.0, 0.0, 0.0, 0.0, 0.0, 0.0, 0.0, 0.0, 0.0, 0.0, 0.0, 0.0, 0.0, 0.0, 0.0, 0.0, 0.0, 0.0, 0.0, 0.0, 0.0, 0.0, 0.0, 0.0, 0.0, 0.0, 0.0, 0.0, 0.0, 0.0, 0.0, 0.0, 0.0, 0.0, 0.0])
me_001.use_remesh_preserve_volume = False
me_001.use_remesh_preserve_attributes = False
me_001.use_mirror_vertex_groups = False
me_001.update()
me_003 = bpy.data.meshes.new('Окружность.003')
me_003.from_pydata([(0.0, 1.0, 0.0), (-0.342, 0.9397, 0.0), (-0.6428, 0.766, 0.0), (-0.866, 0.5, 0.0), (-0.9848, 0.1736, 0.0), (-0.9848, -0.1736, 0.0), (-0.866, -0.5, 0.0), (-0.6428, -0.766, 0.0), (-0.342, -0.9397, 0.0), (-1.51e-07, -1.0, 0.0), (0.342, -0.9397, 0.0), (0.6428, -0.766, 0.0), (0.866, -0.5, 0.0), (0.9848, -0.1736, 0.0), (0.9848, 0.1736, 0.0), (0.866, 0.5, 0.0), (0.6428, 0.766, 0.0), (0.342, 0.9397, 0.0), (0.03307, 0.9852, 4.586), (-0.3039, 0.9258, 4.586), (-0.6002, 0.7547, 4.586), (-0.8201, 0.4926, 4.586), (-0.9372, 0.1711, 4.586), (-0.9372, -0.1711, 4.586), (-0.8201, -0.4926, 4.586), (-0.6002, -0.7547, 4.586), (-0.3039, -0.9258, 4.586), (0.03307, -0.9852, 4.586), (0.37, -0.9258, 4.586), (0.6664, -0.7547, 4.586), (0.8863, -0.4926, 4.586), (1.003, -0.1711, 4.586), (1.003, 0.1711, 4.586), (0.8863, 0.4926, 4.586), (0.6664, 0.7547, 4.586), (0.37, 0.9258, 4.586), (0.03307, 0.21, 5.204), (-0.03874, 0.1973, 5.204), (-0.1019, 0.1608, 5.204), (-0.1488, 0.105, 5.204), (-0.1737, 0.03646, 5.204), (-0.1737, -0.03646, 5.204), (-0.1488, -0.105, 5.204), (-0.1019, -0.1608, 5.204), (-0.03874, -0.1973, 5.204), (0.03307, -0.21, 5.204), (0.1049, -0.1973, 5.204), (0.168, -0.1608, 5.204), (0.2149, -0.105, 5.204), (0.2398, -0.03646, 5.204), (0.2398, 0.03646, 5.204), (0.2149, 0.105, 5.204), (0.168, 0.1608, 5.204), (0.1049, 0.1973, 5.204), (0.03307, -0.7694, 4.906), (0.2962, -0.723, 4.906), (-0.4615, 0.5894, 4.906), (-0.6333, 0.3847, 4.906), (0.2962, 0.723, 4.906), (0.03307, 0.7694, 4.906), (0.5277, -0.5894, 4.906), (-0.7247, 0.1336, 4.906), (0.6994, -0.3847, 4.906), (-0.7247, -0.1336, 4.906), (0.7908, -0.1336, 4.906), (-0.6333, -0.3847, 4.906), (0.7908, 0.1336, 4.906), (-0.4615, -0.5894, 4.906), (0.6994, 0.3847, 4.906), (-0.2301, -0.723, 4.906), (-0.2301, 0.723, 4.906), (0.5277, 0.5894, 4.906), (0.03307, -0.8984, 4.782), (-0.5444, 0.6882, 4.782), (0.3404, 0.8443, 4.782), (0.3404, -0.8443, 4.782), (-0.745, 0.4492, 4.782), (0.03307, 0.8984, 4.782), (0.6106, -0.6882, 4.782), (-0.8517, 0.156, 4.782), (0.8111, -0.4492, 4.782), (-0.8517, -0.156, 4.782), (0.9179, -0.156, 4.782), (-0.745, -0.4492, 4.782), (0.9179, 0.156, 4.782), (-0.5444, -0.6882, 4.782), (0.8111, 0.4492, 4.782), (-0.2742, -0.8443, 4.782), (-0.2742, 0.8443, 4.782), (0.6106, 0.6882, 4.782), (0.2032, -0.4674, 5.055), (-0.3977, 0.2487, 5.055), (0.03307, 0.4974, 5.055), (0.3528, -0.381, 5.055), (-0.4568, 0.08637, 5.055), (0.4638, -0.2487, 5.055), (-0.4568, -0.08637, 5.055), (0.5229, -0.08637, 5.055), (-0.3977, -0.2487, 5.055), (0.5229, 0.08637, 5.055), (-0.2866, -0.381, 5.055), (0.4638, 0.2487, 5.055), (-0.137, -0.4674, 5.055), (-0.137, 0.4674, 5.055), (0.3528, 0.381, 5.055), (0.03307, -0.4974, 5.055), (-0.2866, 0.381, 5.055), (0.2032, 0.4674, 5.055), (0.0, 0.3642, -0.3418), (-0.1246, 0.3423, -0.3418), (-0.2341, 0.279, -0.3418), (-0.3154, 0.1821, -0.3418), (-0.3587, 0.06325, -0.3418), (-0.3587, -0.06325, -0.3418), (-0.3154, -0.1821, -0.3418), (-0.2341, -0.279, -0.3418), (-0.1246, -0.3423, -0.3418), (-5.5e-08, -0.3642, -0.3418), (0.1246, -0.3423, -0.3418), (0.2341, -0.279, -0.3418), (0.3154, -0.1821, -0.3418), (0.3587, -0.06325, -0.3418), (0.3587, 0.06325, -0.3418), (0.3154, 0.1821, -0.3418), (0.2341, 0.279, -0.3418), (0.1246, 0.3423, -0.3418), (0.8991, -0.1585, -0.1495), (0.7906, -0.4565, -0.1495), (-0.7906, -0.4565, -0.1495), (-0.8991, -0.1585, -0.1495), (0.8991, 0.1585, -0.1495), (-0.5868, -0.6994, -0.1495), (0.7906, 0.4565, -0.1495), (-0.3122, -0.8579, -0.1495), (-0.3122, 0.8579, -0.1495), (0.0, 0.913, -0.1495), (0.5868, 0.6994, -0.1495), (-1.379e-07, -0.913, -0.1495), (-0.5868, 0.6994, -0.1495), (0.3123, 0.8579, -0.1495), (0.3122, -0.8579, -0.1495), (-0.7906, 0.4565, -0.1495), (0.5868, -0.6994, -0.1495), (-0.8991, 0.1585, -0.1495), (0.6191, -0.3574, -0.2456), (-0.704, -0.1241, -0.2456), (-2.848e-08, 0.7149, -0.2456), (0.704, -0.1241, -0.2456), (-0.6191, -0.3574, -0.2456), (0.704, 0.1241, -0.2456), (-0.4595, -0.5476, -0.2456), (0.6191, 0.3574, -0.2456), (-0.2445, -0.6718, -0.2456), (-0.2445, 0.6718, -0.2456), (0.4595, 0.5476, -0.2456), (-1.364e-07, -0.7149, -0.2456), (-0.4595, 0.5476, -0.2456), (0.2445, 0.6718, -0.2456), (0.2445, -0.6718, -0.2456), (-0.6191, 0.3574, -0.2456), (0.4595, -0.5476, -0.2456), (-0.704, 0.1241, -0.2456), (0.03307, 0.1267, 5.521), (-0.01025, 0.119, 5.521), (-0.04834, 0.09703, 5.521), (-0.07662, 0.06333, 5.521), (-0.09166, 0.02199, 5.521), (-0.09166, -0.02199, 5.521), (-0.07662, -0.06333, 5.521), (-0.04834, -0.09703, 5.521), (-0.01025, -0.119, 5.521), (0.03307, -0.1267, 5.521), (0.07639, -0.119, 5.521), (0.1145, -0.09703, 5.521), (0.1428, -0.06333, 5.521), (0.1578, -0.02199, 5.521), (0.1578, 0.02199, 5.521), (0.1428, 0.06333, 5.521), (0.1145, 0.09703, 5.521), (0.07639, 0.119, 5.521), (0.2245, -0.1105, 5.252), (0.2508, -0.03839, 5.252), (-0.1847, -0.03839, 5.252), (-0.1584, -0.1105, 5.252), (0.2508, 0.03839, 5.252), (-0.109, -0.1694, 5.252), (0.2245, 0.1105, 5.252), (-0.04254, -0.2078, 5.252), (0.03307, 0.2211, 5.252), (-0.04254, 0.2078, 5.252), (0.1752, 0.1694, 5.252), (0.03307, -0.2211, 5.252), (-0.109, 0.1694, 5.252), (0.1087, 0.2078, 5.252), (0.1087, -0.2078, 5.252), (-0.1584, 0.1105, 5.252), (0.1752, -0.1694, 5.252), (-0.1847, 0.03839, 5.252), (0.2323, -0.03512, 5.292), (-0.1421, -0.1011, 5.292), (0.2323, 0.03512, 5.292), (-0.09694, -0.1549, 5.292), (0.2082, 0.1011, 5.292), (-0.0361, -0.1901, 5.292), (-0.0361, 0.1901, 5.292), (0.1631, 0.1549, 5.292), (0.03307, -0.2023, 5.292), (-0.09694, 0.1549, 5.292), (0.1022, 0.1901, 5.292), (0.1022, -0.1901, 5.292), (-0.1421, 0.1011, 5.292), (0.1631, -0.1549, 5.292), (-0.1661, 0.03512, 5.292), (0.2082, -0.1011, 5.292), (-0.1661, -0.03512, 5.292), (0.03307, 0.2023, 5.292), (0.2375, -0.03605, 5.451), (-0.1467, -0.1038, 5.451), (0.2375, 0.03605, 5.451), (-0.1004, -0.159, 5.451), (0.2129, 0.1038, 5.451), (-0.03793, -0.1951, 5.451), (-0.03793, 0.1951, 5.451), (0.1665, 0.159, 5.451), (0.03307, -0.2076, 5.451), (-0.1004, 0.159, 5.451), (0.1041, 0.1951, 5.451), (0.1041, -0.1951, 5.451), (-0.1467, 0.1038, 5.451), (0.1665, -0.159, 5.451), (-0.1714, 0.03605, 5.451), (0.2129, -0.1038, 5.451), (-0.1714, -0.03605, 5.451), (0.03307, 0.2076, 5.451)], [], [(10, 11, 29, 28), (3, 4, 22, 21), (11, 12, 30, 29), (4, 5, 23, 22), (12, 13, 31, 30), (5, 6, 24, 23), (13, 14, 32, 31), (6, 7, 25, 24), (14, 15, 33, 32), (7, 8, 26, 25), (0, 1, 19, 18), (15, 16, 34, 33), (8, 9, 27, 26), (1, 2, 20, 19), (16, 17, 35, 34), (9, 10, 28, 27), (2, 3, 21, 20), (17, 0, 18, 35), (105, 90, 46, 45), (106, 91, 39, 38), (107, 92, 36, 53), (90, 93, 47, 46), (91, 94, 40, 39), (93, 95, 48, 47), (94, 96, 41, 40), (95, 97, 49, 48), (96, 98, 42, 41), (97, 99, 50, 49), (98, 100, 43, 42), (99, 101, 51, 50), (100, 102, 44, 43), (92, 103, 37, 36), (101, 104, 52, 51), (102, 105, 45, 44), (103, 106, 38, 37), (104, 107, 53, 52), (89, 74, 58, 71), (88, 73, 56, 70), (87, 72, 54, 69), (86, 89, 71, 68), (77, 88, 70, 59), (85, 87, 69, 67), (84, 86, 68, 66), (83, 85, 67, 65), (82, 84, 66, 64), (81, 83, 65, 63), (80, 82, 64, 62), (79, 81, 63, 61), (78, 80, 62, 60), (76, 79, 61, 57), (75, 78, 60, 55), (74, 77, 59, 58), (73, 76, 57, 56), (72, 75, 55, 54), (27, 28, 75, 72), (20, 21, 76, 73), (35, 18, 77, 74), (28, 29, 78, 75), (21, 22, 79, 76), (29, 30, 80, 78), (22, 23, 81, 79), (30, 31, 82, 80), (23, 24, 83, 81), (31, 32, 84, 82), (24, 25, 85, 83), (32, 33, 86, 84), (25, 26, 87, 85), (18, 19, 88, 77), (33, 34, 89, 86), (26, 27, 72, 87), (19, 20, 73, 88), (34, 35, 74, 89), (71, 58, 107, 104), (70, 56, 106, 103), (69, 54, 105, 102), (68, 71, 104, 101), (59, 70, 103, 92), (67, 69, 102, 100), (66, 68, 101, 99), (65, 67, 100, 98), (64, 66, 99, 97), (63, 65, 98, 96), (62, 64, 97, 95), (61, 63, 96, 94), (60, 62, 95, 93), (57, 61, 94, 91), (55, 60, 93, 90), (58, 59, 92, 107), (56, 57, 91, 106), (54, 55, 90, 105), (147, 144, 120, 121), (148, 145, 113, 114), (149, 147, 121, 122), (150, 148, 114, 115), (151, 149, 122, 123), (152, 150, 115, 116), (153, 146, 108, 109), (154, 151, 123, 124), (155, 152, 116, 117), (156, 153, 109, 110), (157, 154, 124, 125), (158, 155, 117, 118), (159, 156, 110, 111), (146, 157, 125, 108), (160, 158, 118, 119), (161, 159, 111, 112), (144, 160, 119, 120), (145, 161, 112, 113), (5, 4, 143, 129), (12, 11, 142, 127), (4, 3, 141, 143), (11, 10, 140, 142), (0, 17, 139, 135), (3, 2, 138, 141), (10, 9, 137, 140), (17, 16, 136, 139), (2, 1, 134, 138), (9, 8, 133, 137), (16, 15, 132, 136), (1, 0, 135, 134), (8, 7, 131, 133), (15, 14, 130, 132), (7, 6, 128, 131), (14, 13, 126, 130), (6, 5, 129, 128), (13, 12, 127, 126), (129, 143, 161, 145), (127, 142, 160, 144), (143, 141, 159, 161), (142, 140, 158, 160), (135, 139, 157, 146), (141, 138, 156, 159), (140, 137, 155, 158), (139, 136, 154, 157), (138, 134, 153, 156), (137, 133, 152, 155), (136, 132, 151, 154), (134, 135, 146, 153), (133, 131, 150, 152), (132, 130, 149, 151), (131, 128, 148, 150), (130, 126, 147, 149), (128, 129, 145, 148), (126, 127, 144, 147), (108, 124, 111), (108, 125, 124), (121, 120, 119), (110, 108, 111), (123, 121, 124), (122, 121, 123), (121, 118, 111), (112, 111, 113), (110, 109, 108), (121, 119, 118), (113, 111, 118), (115, 113, 118), (115, 114, 113), (121, 111, 124), (117, 116, 118), (118, 116, 115), (231, 216, 175, 174), (232, 217, 168, 167), (216, 218, 176, 175), (217, 219, 169, 168), (218, 220, 177, 176), (219, 221, 170, 169), (233, 222, 163, 162), (220, 223, 178, 177), (221, 224, 171, 170), (222, 225, 164, 163), (223, 226, 179, 178), (224, 227, 172, 171), (225, 228, 165, 164), (226, 233, 162, 179), (227, 229, 173, 172), (228, 230, 166, 165), (229, 231, 174, 173), (230, 232, 167, 166), (40, 41, 182, 197), (47, 48, 180, 196), (39, 40, 197, 195), (46, 47, 196, 194), (53, 36, 188, 193), (38, 39, 195, 192), (45, 46, 194, 191), (52, 53, 193, 190), (37, 38, 192, 189), (44, 45, 191, 187), (51, 52, 190, 186), (36, 37, 189, 188), (43, 44, 187, 185), (50, 51, 186, 184), (42, 43, 185, 183), (49, 50, 184, 181), (41, 42, 183, 182), (48, 49, 181, 180), (197, 182, 214, 212), (196, 180, 213, 211), (195, 197, 212, 210), (194, 196, 211, 209), (193, 188, 215, 208), (192, 195, 210, 207), (191, 194, 209, 206), (190, 193, 208, 205), (189, 192, 207, 204), (187, 191, 206, 203), (186, 190, 205, 202), (188, 189, 204, 215), (185, 187, 203, 201), (184, 186, 202, 200), (183, 185, 201, 199), (181, 184, 200, 198), (182, 183, 199, 214), (180, 181, 198, 213), (212, 214, 232, 230), (211, 213, 231, 229), (210, 212, 230, 228), (209, 211, 229, 227), (208, 215, 233, 226), (207, 210, 228, 225), (206, 209, 227, 224), (205, 208, 226, 223), (204, 207, 225, 222), (203, 206, 224, 221), (202, 205, 223, 220), (215, 204, 222, 233), (201, 203, 221, 219), (200, 202, 220, 218), (199, 201, 219, 217), (198, 200, 218, 216), (214, 199, 217, 232), (213, 198, 216, 231), (163, 164, 162), (162, 164, 178), (179, 162, 178), (178, 164, 165), (177, 178, 165), (177, 165, 166), (167, 169, 166), (174, 171, 172), (176, 177, 175), (168, 169, 167), (169, 175, 177), (169, 177, 166), (169, 171, 174), (170, 171, 169), (169, 174, 175), (173, 174, 172)])
me_003.polygons.foreach_set('use_smooth', [1, 1, 1, 1, 1, 1, 1, 1, 1, 1, 1, 1, 1, 1, 1, 1, 1, 1, 1, 1, 1, 1, 1, 1, 1, 1, 1, 1, 1, 1, 1, 1, 1, 1, 1, 1, 1, 1, 1, 1, 1, 1, 1, 1, 1, 1, 1, 1, 1, 1, 1, 1, 1, 1, 1, 1, 1, 1, 1, 1, 1, 1, 1, 1, 1, 1, 1, 1, 1, 1, 1, 1, 1, 1, 1, 1, 1, 1, 1, 1, 1, 1, 1, 1, 1, 1, 1, 1, 1, 1, 1, 1, 1, 1, 1, 1, 1, 1, 1, 1, 1, 1, 1, 1, 1, 1, 1, 1, 1, 1, 1, 1, 1, 1, 1, 1, 1, 1, 1, 1, 1, 1, 1, 1, 1, 1, 1, 1, 1, 1, 1, 1, 1, 1, 1, 1, 1, 1, 1, 1, 1, 1, 1, 1, 1, 1, 1, 1, 1, 1, 1, 1, 1, 1, 1, 1, 1, 1, 1, 1, 1, 1, 1, 1, 1, 1, 1, 1, 1, 1, 1, 1, 1, 1, 1, 1, 1, 1, 1, 1, 1, 1, 1, 1, 1, 1, 1, 1, 1, 1, 1, 1, 1, 1, 1, 1, 1, 1, 1, 1, 1, 1, 1, 1, 1, 1, 1, 1, 1, 1, 1, 1, 1, 1, 1, 1, 1, 1, 1, 1, 1, 1, 1, 1, 1, 1, 1, 1, 1, 1, 1, 1, 0, 0, 0, 0, 0, 0, 0, 0, 0, 0, 0, 0, 0, 0, 0, 0])
_uv = me_003.uv_layers.new(name='UVКарта')
_uv.uv.foreach_set('vector', [0.0, 0.0, 0.0, 0.0, 0.0, 0.0, 0.0, 0.0, 0.0, 0.0, 0.0, 0.0, 0.0, 0.0, 0.0, 0.0, 0.0, 0.0, 0.0, 0.0, 0.0, 0.0, 0.0, 0.0, 0.0, 0.0, 0.0, 0.0, 0.0, 0.0, 0.0, 0.0, 0.0, 0.0, 0.0, 0.0, 0.0, 0.0, 0.0, 0.0, 0.0, 0.0, 0.0, 0.0, 0.0, 0.0, 0.0, 0.0, 0.0, 0.0, 0.0, 0.0, 0.0, 0.0, 0.0, 0.0, 0.0, 0.0, 0.0, 0.0, 0.0, 0.0, 0.0, 0.0, 0.0, 0.0, 0.0, 0.0, 0.0, 0.0, 0.0, 0.0, 0.0, 0.0, 0.0, 0.0, 0.0, 0.0, 0.0, 0.0, 0.0, 0.0, 0.0, 0.0, 0.0, 0.0, 0.0, 0.0, 0.0, 0.0, 0.0, 0.0, 0.0, 0.0, 0.0, 0.0, 0.0, 0.0, 0.0, 0.0, 0.0, 0.0, 0.0, 0.0, 0.0, 0.0, 0.0, 0.0, 0.0, 0.0, 0.0, 0.0, 0.0, 0.0, 0.0, 0.0, 0.0, 0.0, 0.0, 0.0, 0.0, 0.0, 0.0, 0.0, 0.0, 0.0, 0.0, 0.0, 0.0, 0.0, 0.0, 0.0, 0.0, 0.0, 0.0, 0.0, 0.0, 0.0, 0.0, 0.0, 0.0, 0.0, 0.0, 0.0, 0.0, 0.0, 0.0, 0.0, 0.0, 0.0, 0.0, 0.0, 0.0, 0.0, 0.0, 0.0, 0.0, 0.0, 0.0, 0.0, 0.0, 0.0, 0.0, 0.0, 0.0, 0.0, 0.0, 0.0, 0.0, 0.0, 0.0, 0.0, 0.0, 0.0, 0.0, 0.0, 0.0, 0.0, 0.0, 0.0, 0.0, 0.0, 0.0, 0.0, 0.0, 0.0, 0.0, 0.0, 0.0, 0.0, 0.0, 0.0, 0.0, 0.0, 0.0, 0.0, 0.0, 0.0, 0.0, 0.0, 0.0, 0.0, 0.0, 0.0, 0.0, 0.0, 0.0, 0.0, 0.0, 0.0, 0.0, 0.0, 0.0, 0.0, 0.0, 0.0, 0.0, 0.0, 0.0, 0.0, 0.0, 0.0, 0.0, 0.0, 0.0, 0.0, 0.0, 0.0, 0.0, 0.0, 0.0, 0.0, 0.0, 0.0, 0.0, 0.0, 0.0, 0.0, 0.0, 0.0, 0.0, 0.0, 0.0, 0.0, 0.0, 0.0, 0.0, 0.0, 0.0, 0.0, 0.0, 0.0, 0.0, 0.0, 0.0, 0.0, 0.0, 0.0, 0.0, 0.0, 0.0, 0.0, 0.0, 0.0, 0.0, 0.0, 0.0, 0.0, 0.0, 0.0, 0.0, 0.0, 0.0, 0.0, 0.0, 0.0, 0.0, 0.0, 0.0, 0.0, 0.0, 0.0, 0.0, 0.0, 0.0, 0.0, 0.0, 0.0, 0.0, 0.0, 0.0, 0.0, 0.0, 0.0, 0.0, 0.0, 0.0, 0.0, 0.0, 0.0, 0.0, 0.0, 0.0, 0.0, 0.0, 0.0, 0.0, 0.0, 0.0, 0.0, 0.0, 0.0, 0.0, 0.0, 0.0, 0.0, 0.0, 0.0, 0.0, 0.0, 0.0, 0.0, 0.0, 0.0, 0.0, 0.0, 0.0, 0.0, 0.0, 0.0, 0.0, 0.0, 0.0, 0.0, 0.0, 0.0, 0.0, 0.0, 0.0, 0.0, 0.0, 0.0, 0.0, 0.0, 0.0, 0.0, 0.0, 0.0, 0.0, 0.0, 0.0, 0.0, 0.0, 0.0, 0.0, 0.0, 0.0, 0.0, 0.0, 0.0, 0.0, 0.0, 0.0, 0.0, 0.0, 0.0, 0.0, 0.0, 0.0, 0.0, 0.0, 0.0, 0.0, 0.0, 0.0, 0.0, 0.0, 0.0, 0.0, 0.0, 0.0, 0.0, 0.0, 0.0, 0.0, 0.0, 0.0, 0.0, 0.0, 0.0, 0.0, 0.0, 0.0, 0.0, 0.0, 0.0, 0.0, 0.0, 0.0, 0.0, 0.0, 0.0, 0.0, 0.0, 0.0, 0.0, 0.0, 0.0, 0.0, 0.0, 0.0, 0.0, 0.0, 0.0, 0.0, 0.0, 0.0, 0.0, 0.0, 0.0, 0.0, 0.0, 0.0, 0.0, 0.0, 0.0, 0.0, 0.0, 0.0, 0.0, 0.0, 0.0, 0.0, 0.0, 0.0, 0.0, 0.0, 0.0, 0.0, 0.0, 0.0, 0.0, 0.0, 0.0, 0.0, 0.0, 0.0, 0.0, 0.0, 0.0, 0.0, 0.0, 0.0, 0.0, 0.0, 0.0, 0.0, 0.0, 0.0, 0.0, 0.0, 0.0, 0.0, 0.0, 0.0, 0.0, 0.0, 0.0, 0.0, 0.0, 0.0, 0.0, 0.0, 0.0, 0.0, 0.0, 0.0, 0.0, 0.0, 0.0, 0.0, 0.0, 0.0, 0.0, 0.0, 0.0, 0.0, 0.0, 0.0, 0.0, 0.0, 0.0, 0.0, 0.0, 0.0, 0.0, 0.0, 0.0, 0.0, 0.0, 0.0, 0.0, 0.0, 0.0, 0.0, 0.0, 0.0, 0.0, 0.0, 0.0, 0.0, 0.0, 0.0, 0.0, 0.0, 0.0, 0.0, 0.0, 0.0, 0.0, 0.0, 0.0, 0.0, 0.0, 0.0, 0.0, 0.0, 0.0, 0.0, 0.0, 0.0, 0.0, 0.0, 0.0, 0.0, 0.0, 0.0, 0.0, 0.0, 0.0, 0.0, 0.0, 0.0, 0.0, 0.0, 0.0, 0.0, 0.0, 0.0, 0.0, 0.0, 0.0, 0.0, 0.0, 0.0, 0.0, 0.0, 0.0, 0.0, 0.0, 0.0, 0.0, 0.0, 0.0, 0.0, 0.0, 0.0, 0.0, 0.0, 0.0, 0.0, 0.0, 0.0, 0.0, 0.0, 0.0, 0.0, 0.0, 0.0, 0.0, 0.0, 0.0, 0.0, 0.0, 0.0, 0.0, 0.0, 0.0, 0.0, 0.0, 0.0, 0.0, 0.0, 0.0, 0.0, 0.0, 0.0, 0.0, 0.0, 0.0, 0.0, 0.0, 0.0, 0.0, 0.0, 0.0, 0.0, 0.0, 0.0, 0.0, 0.0, 0.0, 0.0, 0.0, 0.0, 0.0, 0.0, 0.0, 0.0, 0.0, 0.0, 0.0, 0.0, 0.0, 0.0, 0.0, 0.0, 0.0, 0.0, 0.0, 0.0, 0.0, 0.0, 0.0, 0.0, 0.0, 0.0, 0.0, 0.0, 0.0, 0.0, 0.0, 0.0, 0.0, 0.0, 0.0, 0.0, 0.0, 0.0, 0.0, 0.0, 0.0, 0.0, 0.0, 0.0, 0.0, 0.0, 0.0, 0.0, 0.0, 0.0, 0.0, 0.0, 0.0, 0.0, 0.0, 0.0, 0.0, 0.0, 0.0, 0.0, 0.0, 0.0, 0.0, 0.0, 0.0, 0.0, 0.0, 0.0, 0.0, 0.0, 0.0, 0.0, 0.0, 0.0, 0.0, 0.0, 0.0, 0.0, 0.0, 0.0, 0.0, 0.0, 0.0, 0.0, 0.0, 0.0, 0.0, 0.0, 0.0, 0.0, 0.0, 0.0, 0.0, 0.0, 0.0, 0.0, 0.0, 0.0, 0.0, 0.0, 0.0, 0.0, 0.0, 0.0, 0.0, 0.0, 0.0, 0.0, 0.0, 0.0, 0.0, 0.0, 0.0, 0.0, 0.0, 0.0, 0.0, 0.0, 0.0, 0.0, 0.0, 0.0, 0.0, 0.0, 0.0, 0.0, 0.0, 0.0, 0.0, 0.0, 0.0, 0.0, 0.0, 0.0, 0.0, 0.0, 0.0, 0.0, 0.0, 0.0, 0.0, 0.0, 0.0, 0.0, 0.0, 0.0, 0.0, 0.0, 0.0, 0.0, 0.0, 0.0, 0.0, 0.0, 0.0, 0.0, 0.0, 0.0, 0.0, 0.0, 0.0, 0.0, 0.0, 0.0, 0.0, 0.0, 0.0, 0.0, 0.0, 0.0, 0.0, 0.0, 0.0, 0.0, 0.0, 0.0, 0.0, 0.0, 0.0, 0.0, 0.0, 0.0, 0.0, 0.0, 0.0, 0.0, 0.0, 0.0, 0.0, 0.0, 0.0, 0.0, 0.0, 0.0, 0.0, 0.0, 0.0, 0.0, 0.0, 0.0, 0.0, 0.0, 0.0, 0.0, 0.0, 0.0, 0.0, 0.0, 0.0, 0.0, 0.0, 0.0, 0.0, 0.0, 0.0, 0.0, 0.0, 0.0, 0.0, 0.0, 0.0, 0.0, 0.0, 0.0, 0.0, 0.0, 0.0, 0.0, 0.0, 0.0, 0.0, 0.0, 0.0, 0.0, 0.0, 0.0, 0.0, 0.0, 0.0, 0.0, 0.0, 0.0, 0.0, 0.0, 0.0, 0.0, 0.0, 0.0, 0.0, 0.0, 0.0, 0.0, 0.0, 0.0, 0.0, 0.0, 0.0, 0.0, 0.0, 0.0, 0.0, 0.0, 0.0, 0.0, 0.0, 0.0, 0.0, 0.0, 0.0, 0.0, 0.0, 0.0, 0.0, 0.0, 0.0, 0.0, 0.0, 0.0, 0.0, 0.0, 0.0, 0.0, 0.0, 0.0, 0.0, 0.0, 0.0, 0.0, 0.0, 0.0, 0.0, 0.0, 0.0, 0.0, 0.0, 0.0, 0.0, 0.0, 0.0, 0.0, 0.0, 0.0, 0.0, 0.0, 0.0, 0.0, 0.0, 0.0, 0.0, 0.0, 0.0, 0.0, 0.0, 0.0, 0.0, 0.0, 0.0, 0.0, 0.0, 0.0, 0.0, 0.0, 0.0, 0.0, 0.0, 0.0, 0.0, 0.0, 0.0, 0.0, 0.0, 0.0, 0.0, 0.0, 0.0, 0.0, 0.0, 0.0, 0.0, 0.0, 0.0, 0.0, 0.0, 0.0, 0.0, 0.0, 0.0, 0.0, 0.0, 0.0, 0.0, 0.0, 0.0, 0.0, 0.0, 0.0, 0.0, 0.0, 0.0, 0.0, 0.0, 0.0, 0.0, 0.0, 0.0, 0.0, 0.0, 0.0, 0.0, 0.0, 0.0, 0.0, 0.0, 0.0, 0.0, 0.0, 0.0, 0.0, 0.0, 0.0, 0.0, 0.0, 0.0, 0.0, 0.0, 0.0, 0.0, 0.0, 0.0, 0.0, 0.0, 0.0, 0.0, 0.0, 0.0, 0.0, 0.0, 0.0, 0.0, 0.0, 0.0, 0.0, 0.0, 0.0, 0.0, 0.0, 0.0, 0.0, 0.0, 0.0, 0.0, 0.0, 0.0, 0.0, 0.0, 0.0, 0.0, 0.0, 0.0, 0.0, 0.0, 0.0, 0.0, 0.0, 0.0, 0.0, 0.0, 0.0, 0.0, 0.0, 0.0, 0.0, 0.0, 0.0, 0.0, 0.0, 0.0, 0.0, 0.0, 0.0, 0.0, 0.0, 0.0, 0.0, 0.0, 0.0, 0.0, 0.0, 0.0, 0.0, 0.0, 0.0, 0.0, 0.0, 0.0, 0.0, 0.0, 0.0, 0.0, 0.0, 0.0, 0.0, 0.0, 0.0, 0.0, 0.0, 0.0, 0.0, 0.0, 0.0, 0.0, 0.0, 0.0, 0.0, 0.0, 0.0, 0.0, 0.0, 0.0, 0.0, 0.0, 0.0, 0.0, 0.0, 0.0, 0.0, 0.0, 0.0, 0.0, 0.0, 0.0, 0.0, 0.0, 0.0, 0.0, 0.0, 0.0, 0.0, 0.0, 0.0, 0.0, 0.0, 0.0, 0.0, 0.0, 0.0, 0.0, 0.0, 0.0, 0.0, 0.0, 0.0, 0.0, 0.0, 0.0, 0.0, 0.0, 0.0, 0.0, 0.0, 0.0, 0.0, 0.0, 0.0, 0.0, 0.0, 0.0, 0.0, 0.0, 0.0, 0.0, 0.0, 0.0, 0.0, 0.0, 0.0, 0.0, 0.0, 0.0, 0.0, 0.0, 0.0, 0.0, 0.0, 0.0, 0.0, 0.0, 0.0, 0.0, 0.0, 0.0, 0.0, 0.0, 0.0, 0.0, 0.0, 0.0, 0.0, 0.0, 0.0, 0.0, 0.0, 0.0, 0.0, 0.0, 0.0, 0.0, 0.0, 0.0, 0.0, 0.0, 0.0, 0.0, 0.0, 0.0, 0.0, 0.0, 0.0, 0.0, 0.0, 0.0, 0.0, 0.0, 0.0, 0.0, 0.0, 0.0, 0.0, 0.0, 0.0, 0.0, 0.0, 0.0, 0.0, 0.0, 0.0, 0.0, 0.0, 0.0, 0.0, 0.0, 0.0, 0.0, 0.0, 0.0, 0.0, 0.0, 0.0, 0.0, 0.0, 0.0, 0.0, 0.0, 0.0, 0.0, 0.0, 0.0, 0.0, 0.0, 0.0, 0.0, 0.0, 0.0, 0.0, 0.0, 0.0, 0.0, 0.0, 0.0, 0.0, 0.0, 0.0, 0.0, 0.0, 0.0, 0.0, 0.0, 0.0, 0.0, 0.0, 0.0, 0.0, 0.0, 0.0, 0.0, 0.0, 0.0, 0.0, 0.0, 0.0, 0.0, 0.0, 0.0, 0.0, 0.0, 0.0, 0.0, 0.0, 0.0, 0.0, 0.0, 0.0, 0.0, 0.0, 0.0, 0.0, 0.0, 0.0, 0.0, 0.0, 0.0, 0.0, 0.0, 0.0, 0.0, 0.0, 0.0, 0.0, 0.0, 0.0, 0.0, 0.0, 0.0, 0.0, 0.0, 0.0, 0.0, 0.0, 0.0, 0.0, 0.0, 0.0, 0.0, 0.0, 0.0, 0.0, 0.0, 0.0, 0.0, 0.0, 0.0, 0.0, 0.0, 0.0, 0.0, 0.0, 0.0, 0.0, 0.0, 0.0, 0.0, 0.0, 0.0, 0.0, 0.0, 0.0, 0.0, 0.0, 0.0, 0.0, 0.0, 0.0, 0.0, 0.0, 0.0, 0.0, 0.0, 0.0, 0.0, 0.0, 0.0, 0.0, 0.0, 0.0, 0.0, 0.0, 0.0, 0.0, 0.0, 0.0, 0.0, 0.0, 0.0, 0.0, 0.0, 0.0, 0.0, 0.0, 0.0, 0.0, 0.0, 0.0, 0.0, 0.0, 0.0, 0.0, 0.0, 0.0, 0.0, 0.0, 0.0, 0.0, 0.0, 0.0, 0.0, 0.0, 0.0, 0.0, 0.0, 0.0, 0.0, 0.0, 0.0, 0.0, 0.0, 0.0, 0.0, 0.0, 0.0, 0.0, 0.0, 0.0, 0.0, 0.0, 0.0, 0.0, 0.0, 0.0, 0.0, 0.0, 0.0, 0.0, 0.0, 0.0, 0.0, 0.0, 0.0, 0.0, 0.0, 0.0, 0.0, 0.0, 0.0, 0.0, 0.0, 0.0, 0.0, 0.0, 0.0, 0.0, 0.0, 0.0, 0.0, 0.0, 0.0, 0.0, 0.0, 0.0, 0.0, 0.0, 0.0, 0.0, 0.0, 0.0, 0.0, 0.0, 0.0, 0.0, 0.0, 0.0, 0.0, 0.0, 0.0, 0.0, 0.0, 0.0, 0.0, 0.0, 0.0, 0.0, 0.0, 0.0, 0.0, 0.0, 0.0, 0.0, 0.0, 0.0, 0.0, 0.0, 0.0, 0.0, 0.0, 0.0, 0.0, 0.0, 0.0, 0.0, 0.0, 0.0, 0.0, 0.0, 0.0, 0.0, 0.0, 0.0, 0.0, 0.0, 0.0, 0.0, 0.0, 0.0, 0.0, 0.0, 0.0, 0.0, 0.0, 0.0, 0.0, 0.0, 0.0, 0.0, 0.0, 0.0, 0.0, 0.0, 0.0, 0.0, 0.0, 0.0, 0.0, 0.0, 0.0, 0.0, 0.0, 0.0, 0.0, 0.0, 0.0, 0.0, 0.0, 0.0, 0.0, 0.0, 0.0, 0.0, 0.0, 0.0, 0.0, 0.0, 0.0, 0.0, 0.0, 0.0, 0.0, 0.0, 0.0, 0.0, 0.0, 0.0, 0.0, 0.0, 0.0, 0.0, 0.0, 0.0, 0.0, 0.0, 0.0, 0.0, 0.0, 0.0, 0.0, 0.0, 0.0, 0.0, 0.0, 0.0, 0.0, 0.0, 0.0, 0.0, 0.0, 0.0, 0.0, 0.0, 0.0, 0.0, 0.0, 0.0, 0.0, 0.0, 0.0, 0.0, 0.0, 0.0, 0.0, 0.0, 0.0, 0.0, 0.0, 0.0, 0.0, 0.0, 0.0, 0.0, 0.0, 0.0, 0.0, 0.0, 0.0, 0.0, 0.0, 0.0, 0.0, 0.0, 0.0, 0.0, 0.0, 0.0, 0.0, 0.0, 0.0, 0.0, 0.0, 0.0, 0.0, 0.0, 0.0, 0.0, 0.0, 0.0, 0.0, 0.0, 0.0, 0.0, 0.0, 0.0, 0.0, 0.0, 0.0, 0.0, 0.0, 0.0, 0.0, 0.0, 0.0, 0.0, 0.0, 0.0, 0.0, 0.0, 0.0, 0.0, 0.0, 0.0, 0.0, 0.0, 0.0, 0.0, 0.0, 0.0, 0.0, 0.0, 0.0, 0.0, 0.0, 0.0, 0.0, 0.0, 0.0, 0.0, 0.0, 0.0, 0.0, 0.0, 0.0, 0.0, 0.0, 0.0, 0.0, 0.0, 0.0, 0.0, 0.0, 0.0, 0.0, 0.0, 0.0, 0.0, 0.0, 0.0, 0.0, 0.0, 0.0, 0.0, 0.0, 0.0, 0.0, 0.0, 0.0, 0.0, 0.0, 0.0, 0.0, 0.0, 0.0, 0.0, 0.0, 0.0, 0.0, 0.0, 0.0, 0.0, 0.0, 0.0, 0.0, 0.0, 0.0, 0.0, 0.0, 0.0, 0.0, 0.0, 0.0, 0.0, 0.0, 0.0, 0.0, 0.0, 0.0, 0.0, 0.0, 0.0, 0.0, 0.0, 0.0, 0.0, 0.0, 0.0, 0.0, 0.0, 0.0, 0.0, 0.0, 0.0, 0.0, 0.0, 0.0, 0.0, 0.0, 0.0, 0.0, 0.0, 0.0, 0.0, 0.0, 0.0, 0.0, 0.0, 0.0, 0.0, 0.0, 0.0, 0.0, 0.0, 0.0, 0.0, 0.0, 0.0, 0.0, 0.0, 0.0, 0.0, 0.0, 0.0, 0.0, 0.0, 0.0, 0.0, 0.0, 0.0, 0.0, 0.0, 0.0, 0.0, 0.0, 0.0, 0.0, 0.0, 0.0, 0.0, 0.0, 0.0, 0.0, 0.0, 0.0, 0.0, 0.0, 0.0, 0.0, 0.0, 0.0, 0.0, 0.0, 0.0, 0.0, 0.0, 0.0, 0.0, 0.0, 0.0, 0.0, 0.0, 0.0, 0.0, 0.0, 0.0, 0.0, 0.0, 0.0, 0.0, 0.0, 0.0, 0.0, 0.0, 0.0, 0.0, 0.0, 0.0, 0.0, 0.0, 0.0, 0.0, 0.0, 0.0, 0.0, 0.0, 0.0, 0.0, 0.0, 0.0, 0.0, 0.0, 0.0, 0.0, 0.0, 0.0, 0.0, 0.0, 0.0, 0.0, 0.0, 0.0, 0.0, 0.0, 0.0, 0.0, 0.0, 0.0, 0.0, 0.0, 0.0, 0.0, 0.0, 0.0, 0.0, 0.0, 0.0, 0.0, 0.0, 0.0, 0.0, 0.0, 0.0, 0.0, 0.0, 0.0, 0.0, 0.0, 0.0, 0.0, 0.0, 0.0, 0.0, 0.0, 0.0, 0.0, 0.0, 0.0, 0.0, 0.0, 0.0, 0.0, 0.0, 0.0, 0.0, 0.0, 0.0, 0.0, 0.0, 0.0, 0.0, 0.0, 0.0, 0.0, 0.0, 0.0, 0.0, 0.0, 0.0, 0.0, 0.0, 0.0, 0.0, 0.0, 0.0, 0.0, 0.0, 0.0, 0.0, 0.0, 0.0, 0.0, 0.0, 0.0, 0.0, 0.0, 0.0, 0.0, 0.0, 0.0, 0.0, 0.0, 0.0, 0.0, 0.0, 0.0, 0.0, 0.0, 0.0, 0.0, 0.0, 0.0, 0.0, 0.0, 0.0, 0.0, 0.0])
me_003.use_remesh_preserve_volume = False
me_003.use_remesh_preserve_attributes = False
me_003.use_mirror_vertex_groups = False
me_003.update()
me_002 = bpy.data.meshes.new('Плоскость.002')
me_002.from_pydata([(-0.8331, -0.3738, 0.0), (0.7671, -0.4746, 0.0), (-0.8331, 0.3738, 0.0), (0.7671, 0.4746, 0.0), (-0.9586, 0.9586, 1.417), (-0.9586, -0.9586, 1.417), (0.9586, -0.9586, 1.417), (0.9586, 0.9586, 1.417), (-0.9661, 0.3738, 0.0), (-0.9661, -0.3738, 0.0), (-1.3, 0.9586, 1.417), (-1.3, -0.9586, 1.417), (-0.2197, 0.5242, -0.2887), (-0.2197, -0.6687, -0.2887), (0.1591, -0.6687, -0.2887), (0.1591, 0.5242, -0.2887), (-0.5609, 0.5242, -0.2887), (-0.5609, -0.6687, -0.2887), (0.9057, -0.4746, 0.0), (0.9057, 0.4746, 0.0), (1.239, -0.9586, 1.417), (1.239, 0.9586, 1.417), (0.4391, -0.6687, -0.2887), (0.4391, 0.5242, -0.2887), (0.06511, -0.1851, 0.0), (0.06511, 0.1851, 0.0), (0.0, -0.9586, 1.417), (0.0, 0.9586, 1.417), (0.0, -0.6687, -0.2887), (0.0, 0.5242, -0.2887), (-0.9586, 0.9586, 0.4025), (0.9586, 0.9586, 0.4025), (0.9586, -0.9586, 0.4025), (-0.9586, -0.9586, 0.4025), (-1.3, 0.9586, 0.4025), (-1.3, -0.9586, 0.4025), (1.239, 0.9586, 0.4025), (1.239, -0.9586, 0.4025), (0.0, -0.9586, 0.4025), (0.0, 0.9586, 0.4025)], [], [(25, 3, 15, 29), (26, 6, 7, 27), (39, 30, 4, 27), (38, 32, 6, 26), (31, 7, 21, 36), (0, 9, 17, 13), (34, 35, 11, 10), (33, 5, 11, 35), (30, 2, 8, 34), (5, 4, 10, 11), (28, 29, 15, 14), (12, 13, 17, 16), (24, 0, 13, 28), (9, 8, 16, 17), (8, 2, 12, 16), (14, 15, 23, 22), (37, 36, 21, 20), (19, 18, 22, 23), (32, 1, 18, 37), (1, 14, 22, 18), (15, 3, 19, 23), (7, 6, 20, 21), (1, 24, 28, 14), (13, 12, 29, 28), (33, 38, 26, 5), (31, 39, 27, 7), (5, 26, 27, 4), (2, 25, 29, 12), (3, 25, 39, 31), (0, 24, 38, 33), (6, 32, 37, 20), (18, 19, 36, 37), (4, 30, 34, 10), (0, 33, 35, 9), (8, 9, 35, 34), (3, 31, 36, 19), (24, 1, 32, 38), (25, 2, 30, 39)])
_uv = me_002.uv_layers.new(name='UVКарта')
_uv.uv.foreach_set('vector', [0.5, 1.0, 1.0, 1.0, 1.0, 1.0, 0.5, 1.0, 0.5, 0.0, 1.0, 0.0, 1.0, 1.0, 0.5, 1.0, 0.5, 1.0, 0.0, 1.0, 0.0, 1.0, 0.5, 1.0, 0.5, 0.0, 1.0, 0.0, 1.0, 0.0, 0.5, 0.0, 1.0, 1.0, 1.0, 1.0, 1.0, 1.0, 1.0, 1.0, 0.0, 0.0, 0.0, 0.0, 0.0, 0.0, 0.0, 0.0, 0.0, 1.0, 0.0, 0.0, 0.0, 0.0, 0.0, 1.0, 0.0, 0.0, 0.0, 0.0, 0.0, 0.0, 0.0, 0.0, 0.0, 1.0, 0.0, 1.0, 0.0, 1.0, 0.0, 1.0, 0.0, 0.0, 0.0, 1.0, 0.0, 1.0, 0.0, 0.0, 0.5, 0.0, 0.5, 1.0, 1.0, 1.0, 1.0, 0.0, 0.0, 1.0, 0.0, 0.0, 0.0, 0.0, 0.0, 1.0, 0.5, 0.0, 0.0, 0.0, 0.0, 0.0, 0.5, 0.0, 0.0, 0.0, 0.0, 1.0, 0.0, 1.0, 0.0, 0.0, 0.0, 1.0, 0.0, 1.0, 0.0, 1.0, 0.0, 1.0, 1.0, 0.0, 1.0, 1.0, 1.0, 1.0, 1.0, 0.0, 1.0, 0.0, 1.0, 1.0, 1.0, 1.0, 1.0, 0.0, 1.0, 1.0, 1.0, 0.0, 1.0, 0.0, 1.0, 1.0, 1.0, 0.0, 1.0, 0.0, 1.0, 0.0, 1.0, 0.0, 1.0, 0.0, 1.0, 0.0, 1.0, 0.0, 1.0, 0.0, 1.0, 1.0, 1.0, 1.0, 1.0, 1.0, 1.0, 1.0, 1.0, 1.0, 1.0, 0.0, 1.0, 0.0, 1.0, 1.0, 1.0, 0.0, 0.5, 0.0, 0.5, 0.0, 1.0, 0.0, 0.0, 0.0, 0.0, 1.0, 0.5, 1.0, 0.5, 0.0, 0.0, 0.0, 0.5, 0.0, 0.5, 0.0, 0.0, 0.0, 1.0, 1.0, 0.5, 1.0, 0.5, 1.0, 1.0, 1.0, 0.0, 0.0, 0.5, 0.0, 0.5, 1.0, 0.0, 1.0, 0.0, 1.0, 0.5, 1.0, 0.5, 1.0, 0.0, 1.0, 1.0, 1.0, 0.5, 1.0, 0.5, 1.0, 1.0, 1.0, 0.0, 0.0, 0.5, 0.0, 0.5, 0.0, 0.0, 0.0, 1.0, 0.0, 1.0, 0.0, 1.0, 0.0, 1.0, 0.0, 1.0, 0.0, 1.0, 1.0, 1.0, 1.0, 1.0, 0.0, 0.0, 1.0, 0.0, 1.0, 0.0, 1.0, 0.0, 1.0, 0.0, 0.0, 0.0, 0.0, 0.0, 0.0, 0.0, 0.0, 0.0, 1.0, 0.0, 0.0, 0.0, 0.0, 0.0, 1.0, 1.0, 1.0, 1.0, 1.0, 1.0, 1.0, 1.0, 1.0, 0.5, 0.0, 1.0, 0.0, 1.0, 0.0, 0.5, 0.0, 0.5, 1.0, 0.0, 1.0, 0.0, 1.0, 0.5, 1.0])
me_002.use_remesh_preserve_volume = False
me_002.use_remesh_preserve_attributes = False
me_002.use_mirror_vertex_groups = False
me_002.update()
me_004 = bpy.data.meshes.new('Окружность.004')
me_004.from_pydata([(0.0, 1.0, 0.0), (-0.342, 0.9397, 0.0), (-0.6428, 0.766, 0.0), (-0.866, 0.5, 0.0), (-0.9848, 0.1736, 0.0), (-0.9848, -0.1736, 0.0), (-0.866, -0.5, 0.0), (-0.6428, -0.766, 0.0), (-0.342, -0.9397, 0.0), (-1.51e-07, -1.0, 0.0), (0.342, -0.9397, 0.0), (0.6428, -0.766, 0.0), (0.866, -0.5, 0.0), (0.9848, -0.1736, 0.0), (0.9848, 0.1736, 0.0), (0.866, 0.5, 0.0), (0.6428, 0.766, 0.0), (0.342, 0.9397, 0.0), (-1.42e-06, 1.387, -0.9234), (-0.4744, 1.303, -0.9234), (-0.8916, 1.063, -0.9234), (-1.201, 0.6935, -0.9234), (-1.366, 0.2409, -0.9234), (-1.366, -0.2409, -0.9234), (-1.201, -0.6935, -0.9234), (-0.8916, -1.063, -0.9234), (-0.4744, -1.303, -0.9234), (-1.63e-06, -1.387, -0.9234), (0.4744, -1.303, -0.9234), (0.8915, -1.063, -0.9234), (1.201, -0.6935, -0.9234), (1.366, -0.2409, -0.9234), (1.366, 0.2409, -0.9234), (1.201, 0.6935, -0.9234), (0.8915, 1.063, -0.9234), (0.4744, 1.303, -0.9234), (0.866, -0.5, -0.6851), (0.9848, -0.1736, -0.6851), (-0.9848, -0.1736, -0.6851), (-0.866, -0.5, -0.6851), (0.9848, 0.1736, -0.6851), (-0.6428, -0.766, -0.6851), (0.866, 0.5, -0.6851), (-0.342, -0.9397, -0.6851), (2.995e-08, 1.0, -0.6851), (-0.342, 0.9397, -0.6851), (0.6428, 0.766, -0.6851), (-1.21e-07, -1.0, -0.6851), (-0.6428, 0.766, -0.6851), (0.342, 0.9397, -0.6851), (0.342, -0.9397, -0.6851), (-0.866, 0.5, -0.6851), (0.6428, -0.766, -0.6851), (-0.9848, 0.1736, -0.6851), (-1.114e-06, 1.387, -7.931), (-0.4744, 1.303, -7.931), (-0.8916, 1.063, -7.931), (-1.201, 0.6935, -7.931), (-1.366, 0.2409, -7.931), (-1.366, -0.2409, -7.931), (-1.201, -0.6935, -7.931), (-0.8916, -1.063, -7.931), (-0.4744, -1.303, -7.931), (-1.323e-06, -1.387, -7.931), (0.4744, -1.303, -7.931), (0.8915, -1.063, -7.931), (1.201, -0.6935, -7.931), (1.366, -0.2409, -7.931), (1.366, 0.2409, -7.931), (1.201, 0.6935, -7.931), (0.8916, 1.063, -7.931), (0.4744, 1.303, -7.931)], [], [(36, 37, 31, 30), (38, 39, 24, 23), (37, 40, 32, 31), (39, 41, 25, 24), (40, 42, 33, 32), (41, 43, 26, 25), (44, 45, 19, 18), (42, 46, 34, 33), (43, 47, 27, 26), (45, 48, 20, 19), (46, 49, 35, 34), (47, 50, 28, 27), (48, 51, 21, 20), (49, 44, 18, 35), (50, 52, 29, 28), (51, 53, 22, 21), (52, 36, 30, 29), (53, 38, 23, 22), (4, 5, 38, 53), (11, 12, 36, 52), (3, 4, 53, 51), (10, 11, 52, 50), (17, 0, 44, 49), (2, 3, 51, 48), (9, 10, 50, 47), (16, 17, 49, 46), (1, 2, 48, 45), (8, 9, 47, 43), (15, 16, 46, 42), (0, 1, 45, 44), (7, 8, 43, 41), (14, 15, 42, 40), (6, 7, 41, 39), (13, 14, 40, 37), (5, 6, 39, 38), (12, 13, 37, 36), (19, 20, 56, 55), (34, 35, 71, 70), (27, 28, 64, 63), (20, 21, 57, 56), (35, 18, 54, 71), (28, 29, 65, 64), (21, 22, 58, 57), (29, 30, 66, 65), (22, 23, 59, 58), (30, 31, 67, 66), (23, 24, 60, 59), (31, 32, 68, 67), (24, 25, 61, 60), (32, 33, 69, 68), (25, 26, 62, 61), (18, 19, 55, 54), (33, 34, 70, 69), (26, 27, 63, 62), (55, 56, 54), (54, 56, 70), (71, 54, 70), (57, 58, 56), (70, 58, 68), (69, 70, 68), (68, 58, 59), (60, 66, 59), (58, 70, 56), (67, 68, 66), (66, 60, 61), (65, 66, 61), (65, 61, 62), (64, 65, 62), (64, 62, 63), (66, 68, 59), (17, 2, 0), (2, 17, 16), (3, 2, 16), (3, 16, 15), (15, 14, 3), (11, 7, 6), (5, 4, 14), (5, 14, 13), (13, 12, 5), (14, 4, 3), (12, 11, 6), (2, 1, 0), (8, 7, 11), (8, 11, 10), (9, 8, 10), (12, 6, 5)])
me_004.polygons.foreach_set('use_smooth', [True] * 86)
_uv = me_004.uv_layers.new(name='UVКарта')
_uv.uv.foreach_set('vector', [0.0, 0.0, 0.0, 0.0, 0.0, 0.0, 0.0, 0.0, 0.0, 0.0, 0.0, 0.0, 0.0, 0.0, 0.0, 0.0, 0.0, 0.0, 0.0, 0.0, 0.0, 0.0, 0.0, 0.0, 0.0, 0.0, 0.0, 0.0, 0.0, 0.0, 0.0, 0.0, 0.0, 0.0, 0.0, 0.0, 0.0, 0.0, 0.0, 0.0, 0.0, 0.0, 0.0, 0.0, 0.0, 0.0, 0.0, 0.0, 0.0, 0.0, 0.0, 0.0, 0.0, 0.0, 0.0, 0.0, 0.0, 0.0, 0.0, 0.0, 0.0, 0.0, 0.0, 0.0, 0.0, 0.0, 0.0, 0.0, 0.0, 0.0, 0.0, 0.0, 0.0, 0.0, 0.0, 0.0, 0.0, 0.0, 0.0, 0.0, 0.0, 0.0, 0.0, 0.0, 0.0, 0.0, 0.0, 0.0, 0.0, 0.0, 0.0, 0.0, 0.0, 0.0, 0.0, 0.0, 0.0, 0.0, 0.0, 0.0, 0.0, 0.0, 0.0, 0.0, 0.0, 0.0, 0.0, 0.0, 0.0, 0.0, 0.0, 0.0, 0.0, 0.0, 0.0, 0.0, 0.0, 0.0, 0.0, 0.0, 0.0, 0.0, 0.0, 0.0, 0.0, 0.0, 0.0, 0.0, 0.0, 0.0, 0.0, 0.0, 0.0, 0.0, 0.0, 0.0, 0.0, 0.0, 0.0, 0.0, 0.0, 0.0, 0.0, 0.0, 0.0, 0.0, 0.0, 0.0, 0.0, 0.0, 0.0, 0.0, 0.0, 0.0, 0.0, 0.0, 0.0, 0.0, 0.0, 0.0, 0.0, 0.0, 0.0, 0.0, 0.0, 0.0, 0.0, 0.0, 0.0, 0.0, 0.0, 0.0, 0.0, 0.0, 0.0, 0.0, 0.0, 0.0, 0.0, 0.0, 0.0, 0.0, 0.0, 0.0, 0.0, 0.0, 0.0, 0.0, 0.0, 0.0, 0.0, 0.0, 0.0, 0.0, 0.0, 0.0, 0.0, 0.0, 0.0, 0.0, 0.0, 0.0, 0.0, 0.0, 0.0, 0.0, 0.0, 0.0, 0.0, 0.0, 0.0, 0.0, 0.0, 0.0, 0.0, 0.0, 0.0, 0.0, 0.0, 0.0, 0.0, 0.0, 0.0, 0.0, 0.0, 0.0, 0.0, 0.0, 0.0, 0.0, 0.0, 0.0, 0.0, 0.0, 0.0, 0.0, 0.0, 0.0, 0.0, 0.0, 0.0, 0.0, 0.0, 0.0, 0.0, 0.0, 0.0, 0.0, 0.0, 0.0, 0.0, 0.0, 0.0, 0.0, 0.0, 0.0, 0.0, 0.0, 0.0, 0.0, 0.0, 0.0, 0.0, 0.0, 0.0, 0.0, 0.0, 0.0, 0.0, 0.0, 0.0, 0.0, 0.0, 0.0, 0.0, 0.0, 0.0, 0.0, 0.0, 0.0, 0.0, 0.0, 0.0, 0.0, 0.0, 0.0, 0.0, 0.0, 0.0, 0.0, 0.0, 0.0, 0.0, 0.0, 0.0, 0.0, 0.0, 0.0, 0.0, 0.0, 0.0, 0.0, 0.0, 0.0, 0.0, 0.0, 0.0, 0.0, 0.0, 0.0, 0.0, 0.0, 0.0, 0.0, 0.0, 0.0, 0.0, 0.0, 0.0, 0.0, 0.0, 0.0, 0.0, 0.0, 0.0, 0.0, 0.0, 0.0, 0.0, 0.0, 0.0, 0.0, 0.0, 0.0, 0.0, 0.0, 0.0, 0.0, 0.0, 0.0, 0.0, 0.0, 0.0, 0.0, 0.0, 0.0, 0.0, 0.0, 0.0, 0.0, 0.0, 0.0, 0.0, 0.0, 0.0, 0.0, 0.0, 0.0, 0.0, 0.0, 0.0, 0.0, 0.0, 0.0, 0.0, 0.0, 0.0, 0.0, 0.0, 0.0, 0.0, 0.0, 0.0, 0.0, 0.0, 0.0, 0.0, 0.0, 0.0, 0.0, 0.0, 0.0, 0.0, 0.0, 0.0, 0.0, 0.0, 0.0, 0.0, 0.0, 0.0, 0.0, 0.0, 0.0, 0.0, 0.0, 0.0, 0.0, 0.0, 0.0, 0.0, 0.0, 0.0, 0.0, 0.0, 0.0, 0.0, 0.0, 0.0, 0.0, 0.0, 0.0, 0.0, 0.0, 0.0, 0.0, 0.0, 0.0, 0.0, 0.0, 0.0, 0.0, 0.0, 0.0, 0.0, 0.0, 0.0, 0.0, 0.0, 0.0, 0.0, 0.0, 0.0, 0.0, 0.0, 0.0, 0.0, 0.0, 0.0, 0.0, 0.0, 0.0, 0.0, 0.0, 0.0, 0.0, 0.0, 0.0, 0.0, 0.0, 0.0, 0.0, 0.0, 0.0, 0.0, 0.0, 0.0, 0.0, 0.0, 0.0, 0.0, 0.0, 0.0, 0.0, 0.0, 0.0, 0.0, 0.0, 0.0, 0.0, 0.0, 0.0, 0.0, 0.0, 0.0, 0.0, 0.0, 0.0, 0.0, 0.0, 0.0, 0.0, 0.0, 0.0, 0.0, 0.0, 0.0, 0.0, 0.0, 0.0, 0.0, 0.0, 0.0, 0.0, 0.0, 0.0, 0.0, 0.0, 0.0, 0.0, 0.0, 0.0, 0.0, 0.0, 0.0, 0.0, 0.0, 0.0, 0.0, 0.0, 0.0, 0.0, 0.0, 0.0, 0.0, 0.0, 0.0, 0.0, 0.0, 0.0, 0.0, 0.0, 0.0, 0.0, 0.0, 0.0, 0.0, 0.0, 0.0, 0.0, 0.0, 0.0, 0.0, 0.0, 0.0, 0.0, 0.0, 0.0, 0.0, 0.0, 0.0, 0.0, 0.0, 0.0, 0.0, 0.0, 0.0, 0.0, 0.0, 0.0, 0.0, 0.0, 0.0, 0.0, 0.0, 0.0, 0.0, 0.0, 0.0, 0.0, 0.0, 0.0, 0.0, 0.0, 0.0, 0.0, 0.0, 0.0, 0.0, 0.0, 0.0, 0.0, 0.0, 0.0, 0.0, 0.0, 0.0, 0.0, 0.0, 0.0, 0.0, 0.0, 0.0, 0.0, 0.0, 0.0, 0.0, 0.0, 0.0, 0.0, 0.0, 0.0, 0.0, 0.0, 0.0, 0.0, 0.0, 0.0, 0.0, 0.0, 0.0, 0.0, 0.0, 0.0, 0.0, 0.0, 0.0, 0.0, 0.0, 0.0, 0.0, 0.0, 0.0, 0.0, 0.0, 0.0, 0.0, 0.0, 0.0, 0.0, 0.0, 0.0, 0.0, 0.0])
me_004.use_remesh_preserve_volume = False
me_004.use_remesh_preserve_attributes = False
me_004.use_mirror_vertex_groups = False
me_004.update()
me_005 = bpy.data.meshes.new('Окружность.005')
me_005.from_pydata([(0.0, 1.0, 0.0), (-0.342, 0.9397, 0.0), (-0.6428, 0.766, 0.0), (-0.866, 0.5, 0.0), (-0.9848, 0.1736, 0.0), (-0.9848, -0.1736, 0.0), (-0.866, -0.5, 0.0), (-0.6428, -0.766, 0.0), (-0.342, -0.9397, 0.0), (-1.51e-07, -1.0, 0.0), (0.342, -0.9397, 0.0), (0.6428, -0.766, 0.0), (0.866, -0.5, 0.0), (0.9848, -0.1736, 0.0), (0.9848, 0.1736, 0.0), (0.866, 0.5, 0.0), (0.6428, 0.766, 0.0), (0.342, 0.9397, 0.0), (2.714e-06, 1.637, -3.967), (-0.5599, 1.538, -3.967), (-1.052, 1.254, -3.967), (-1.418, 0.8185, -3.967), (-1.612, 0.2843, -3.967), (-1.612, -0.2843, -3.967), (-1.418, -0.8185, -3.967), (-1.052, -1.254, -3.967), (-0.5599, -1.538, -3.967), (2.467e-06, -1.637, -3.967), (0.5599, -1.538, -3.967), (1.052, -1.254, -3.967), (1.418, -0.8185, -3.967), (1.612, -0.2843, -3.967), (1.612, 0.2843, -3.967), (1.418, 0.8185, -3.967), (1.052, 1.254, -3.967), (0.5599, 1.538, -3.967), (0.6428, -0.766, -3.662), (0.866, -0.5, -3.662), (-0.9848, 0.1736, -3.662), (-0.9848, -0.1736, -3.662), (0.9848, -0.1736, -3.662), (-0.866, -0.5, -3.662), (0.9848, 0.1736, -3.662), (-0.6428, -0.766, -3.662), (0.866, 0.5, -3.662), (-0.342, -0.9397, -3.662), (1.601e-07, 1.0, -3.662), (-0.342, 0.9397, -3.662), (0.6428, 0.766, -3.662), (9.084e-09, -1.0, -3.662), (-0.6428, 0.766, -3.662), (0.342, 0.9397, -3.662), (0.342, -0.9397, -3.662), (-0.866, 0.5, -3.662), (3.125e-06, 1.108, -5.85), (-0.3789, 1.041, -5.85), (-0.7122, 0.8487, -5.85), (-0.9595, 0.554, -5.85), (-1.091, 0.1924, -5.85), (-1.091, -0.1924, -5.85), (-0.9595, -0.554, -5.85), (-0.7122, -0.8487, -5.85), (-0.3789, -1.041, -5.85), (2.958e-06, -1.108, -5.85), (0.3789, -1.041, -5.85), (0.7122, -0.8487, -5.85), (0.9595, -0.554, -5.85), (1.091, -0.1924, -5.85), (1.091, 0.1924, -5.85), (0.9595, 0.554, -5.85), (0.7122, 0.8487, -5.85), (0.3789, 1.041, -5.85), (-0.5599, 1.538, -5.611), (-1.052, 1.254, -5.611), (1.052, 1.254, -5.611), (0.5599, 1.538, -5.611), (2.539e-06, -1.637, -5.611), (0.5599, -1.538, -5.611), (-1.418, 0.8185, -5.611), (2.786e-06, 1.637, -5.611), (1.052, -1.254, -5.611), (-1.612, 0.2843, -5.611), (1.418, -0.8185, -5.611), (-1.612, -0.2843, -5.611), (1.612, -0.2843, -5.611), (-1.418, -0.8185, -5.611), (1.612, 0.2843, -5.611), (-1.052, -1.254, -5.611), (1.418, 0.8185, -5.611), (-0.5599, -1.538, -5.611), (-1.004, 1.196, -5.73), (0.5341, 1.467, -5.73), (0.5341, -1.467, -5.73), (-1.352, 0.7807, -5.73), (2.837e-06, 1.561, -5.73), (1.004, -1.196, -5.73), (-1.538, 0.2711, -5.73), (1.352, -0.7807, -5.73), (-1.538, -0.2711, -5.73), (1.538, -0.2711, -5.73), (-1.352, -0.7807, -5.73), (1.538, 0.2711, -5.73), (-1.004, -1.196, -5.73), (1.352, 0.7807, -5.73), (-0.5341, -1.467, -5.73), (-0.5341, 1.467, -5.73), (1.004, 1.196, -5.73), (2.601e-06, -1.561, -5.73), (1.286, -0.7427, -3.815), (-1.463, -0.2579, -3.815), (1.463, -0.2579, -3.815), (-1.286, -0.7427, -3.815), (1.463, 0.2579, -3.815), (-0.9548, -1.138, -3.815), (1.286, 0.7427, -3.815), (-0.508, -1.396, -3.815), (-0.508, 1.396, -3.815), (0.9548, 1.138, -3.815), (1.153e-06, -1.485, -3.815), (-0.9548, 1.138, -3.815), (0.5081, 1.396, -3.815), (0.508, -1.396, -3.815), (-1.286, 0.7427, -3.815), (0.9548, -1.138, -3.815), (-1.463, 0.2579, -3.815), (1.377e-06, 1.485, -3.815), (2.891e-06, 1.549, -6.514), (-0.5298, 1.456, -6.514), (-0.9957, 1.187, -6.514), (-1.342, 0.7745, -6.514), (-1.526, 0.269, -6.514), (-1.526, -0.269, -6.514), (-1.342, -0.7745, -6.514), (-0.9957, -1.187, -6.514), (-0.5298, -1.456, -6.514), (2.658e-06, -1.549, -6.514), (0.5298, -1.456, -6.514), (0.9957, -1.187, -6.514), (1.342, -0.7745, -6.514), (1.526, -0.269, -6.514), (1.526, 0.269, -6.514), (1.342, 0.7745, -6.514), (0.9957, 1.187, -6.514), (0.5298, 1.456, -6.514), (-0.9595, 0.554, -6.34), (-1.091, 0.1924, -6.34), (0.7122, -0.8487, -6.34), (0.9595, -0.554, -6.34), (-1.091, -0.1924, -6.34), (1.091, -0.1924, -6.34), (-0.9595, -0.554, -6.34), (1.091, 0.1924, -6.34), (-0.7122, -0.8487, -6.34), (0.9595, 0.554, -6.34), (-0.3789, -1.041, -6.34), (3.147e-06, 1.108, -6.34), (-0.3789, 1.041, -6.34), (0.7122, 0.8487, -6.34), (2.979e-06, -1.108, -6.34), (-0.7122, 0.8487, -6.34), (0.3789, 1.041, -6.34), (0.3789, -1.041, -6.34), (2.495e-06, 0.8805, -7.669), (-0.3012, 0.8274, -7.669), (-0.566, 0.6745, -7.669), (-0.7625, 0.4403, -7.669), (-0.8671, 0.1529, -7.669), (-0.8671, -0.1529, -7.669), (-0.7625, -0.4403, -7.669), (-0.566, -0.6745, -7.669), (-0.3012, -0.8274, -7.669), (2.362e-06, -0.8805, -7.669), (0.3012, -0.8274, -7.669), (0.566, -0.6745, -7.669), (0.7626, -0.4403, -7.669), (0.8671, -0.1529, -7.669), (0.8671, 0.1529, -7.669), (0.7626, 0.4403, -7.669), (0.566, 0.6745, -7.669), (0.3012, 0.8274, -7.669), (-0.9957, -1.187, -7.428), (-0.5298, -1.456, -7.428), (2.931e-06, 1.549, -7.428), (-0.5298, 1.456, -7.428), (1.342, 0.7745, -7.428), (0.9957, 1.187, -7.428), (2.698e-06, -1.549, -7.428), (-0.9957, 1.187, -7.428), (0.5298, 1.456, -7.428), (0.5298, -1.456, -7.428), (-1.342, 0.7745, -7.428), (0.9957, -1.187, -7.428), (-1.526, 0.269, -7.428), (1.342, -0.7745, -7.428), (-1.526, -0.269, -7.428), (1.526, -0.269, -7.428), (-1.342, -0.7745, -7.428), (1.526, 0.269, -7.428), (-0.4956, -1.362, -7.549), (-0.4956, 1.362, -7.549), (0.9314, 1.11, -7.549), (1.547e-06, -1.449, -7.549), (-0.9314, 1.11, -7.549), (0.4956, 1.362, -7.549), (0.4956, -1.362, -7.549), (-1.255, 0.7245, -7.549), (0.9314, -1.11, -7.549), (-1.427, 0.2516, -7.549), (1.255, -0.7245, -7.549), (-1.427, -0.2516, -7.549), (1.427, -0.2516, -7.549), (-1.255, -0.7245, -7.549), (1.427, 0.2516, -7.549), (-0.9314, -1.11, -7.549), (1.766e-06, 1.449, -7.549), (1.255, 0.7245, -7.549), (-1.46, 0.2575, -6.427), (1.284, -0.7414, -6.427), (-1.46, -0.2575, -6.427), (1.46, -0.2575, -6.427), (-1.284, -0.7414, -6.427), (1.46, 0.2575, -6.427), (-0.9531, -1.136, -6.427), (1.284, 0.7414, -6.427), (-0.5071, -1.393, -6.427), (-0.5071, 1.393, -6.427), (0.9531, 1.136, -6.427), (2.703e-06, -1.483, -6.427), (-0.9531, 1.136, -6.427), (0.5072, 1.393, -6.427), (0.5072, -1.393, -6.427), (-1.284, 0.7414, -6.427), (0.9531, -1.136, -6.427), (2.927e-06, 1.483, -6.427), (0.05695, 0.6199, -11.07), (-0.1551, 0.5825, -11.07), (-0.3415, 0.4748, -11.07), (-0.4799, 0.3099, -11.07), (-0.5535, 0.1076, -11.07), (-0.5535, -0.1076, -11.07), (-0.4799, -0.3099, -11.07), (-0.3415, -0.4748, -11.07), (-0.1551, -0.5825, -11.07), (0.05695, -0.6199, -11.07), (0.269, -0.5825, -11.07), (0.4554, -0.4748, -11.07), (0.5938, -0.3099, -11.07), (0.6674, -0.1076, -11.07), (0.6674, 0.1076, -11.07), (0.5938, 0.3099, -11.07), (0.4554, 0.4748, -11.07), (0.269, 0.5825, -11.07), (3.702, 0.5876, -15.38), (3.501, 0.5522, -15.38), (3.324, 0.4501, -15.38), (3.193, 0.2938, -15.38), (3.123, 0.102, -15.38), (3.123, -0.102, -15.38), (3.193, -0.2938, -15.38), (3.324, -0.4501, -15.38), (3.501, -0.5522, -15.38), (3.702, -0.5876, -15.38), (3.903, -0.5522, -15.38), (4.079, -0.4501, -15.38), (4.211, -0.2938, -15.38), (4.28, -0.102, -15.38), (4.28, 0.102, -15.38), (4.211, 0.2938, -15.38), (4.079, 0.4501, -15.38), (3.903, 0.5522, -15.38), (-0.1688, 0.599, -10.84), (-0.3605, 0.4883, -10.84), (0.459, 0.4883, -10.84), (0.2673, 0.599, -10.84), (0.04927, -0.6374, -10.84), (0.2673, -0.599, -10.84), (-0.5028, 0.3187, -10.84), (0.04927, 0.6374, -10.84), (0.459, -0.4883, -10.84), (-0.5785, 0.1107, -10.84), (0.6013, -0.3187, -10.84), (-0.5785, -0.1107, -10.84), (0.677, -0.1107, -10.84), (-0.5028, -0.3187, -10.84), (0.677, 0.1107, -10.84), (-0.3605, -0.4883, -10.84), (0.6013, 0.3187, -10.84), (-0.1688, -0.599, -10.84), (-0.2435, 0.6794, -7.782), (0.4685, 0.5538, -7.782), (0.003802, -0.723, -7.782), (-0.4609, 0.5538, -7.782), (0.2511, 0.6794, -7.782), (0.2511, -0.6794, -7.782), (-0.6223, 0.3615, -7.782), (0.003803, 0.723, -7.782), (0.4685, -0.5538, -7.782), (-0.7082, 0.1255, -7.782), (0.6299, -0.3615, -7.782), (-0.7082, -0.1255, -7.782), (0.7158, -0.1255, -7.782), (-0.6223, -0.3615, -7.782), (0.7158, 0.1255, -7.782), (-0.4609, -0.5538, -7.782), (0.6299, 0.3615, -7.782), (-0.2435, -0.6794, -7.782)], [], [(123, 108, 30, 29), (124, 109, 23, 22), (108, 110, 31, 30), (109, 111, 24, 23), (110, 112, 32, 31), (111, 113, 25, 24), (112, 114, 33, 32), (113, 115, 26, 25), (125, 116, 19, 18), (114, 117, 34, 33), (115, 118, 27, 26), (116, 119, 20, 19), (117, 120, 35, 34), (118, 121, 28, 27), (119, 122, 21, 20), (120, 125, 18, 35), (121, 123, 29, 28), (122, 124, 22, 21), (3, 4, 38, 53), (10, 11, 36, 52), (17, 0, 46, 51), (2, 3, 53, 50), (9, 10, 52, 49), (16, 17, 51, 48), (1, 2, 50, 47), (8, 9, 49, 45), (15, 16, 48, 44), (0, 1, 47, 46), (7, 8, 45, 43), (14, 15, 44, 42), (6, 7, 43, 41), (13, 14, 42, 40), (5, 6, 41, 39), (12, 13, 40, 37), (4, 5, 39, 38), (11, 12, 37, 36), (105, 90, 56, 55), (106, 91, 71, 70), (107, 92, 64, 63), (90, 93, 57, 56), (91, 94, 54, 71), (92, 95, 65, 64), (93, 96, 58, 57), (95, 97, 66, 65), (96, 98, 59, 58), (97, 99, 67, 66), (98, 100, 60, 59), (99, 101, 68, 67), (100, 102, 61, 60), (101, 103, 69, 68), (102, 104, 62, 61), (94, 105, 55, 54), (103, 106, 70, 69), (104, 107, 63, 62), (26, 27, 76, 89), (33, 34, 74, 88), (18, 19, 72, 79), (25, 26, 89, 87), (32, 33, 88, 86), (24, 25, 87, 85), (31, 32, 86, 84), (23, 24, 85, 83), (30, 31, 84, 82), (22, 23, 83, 81), (29, 30, 82, 80), (21, 22, 81, 78), (28, 29, 80, 77), (35, 18, 79, 75), (20, 21, 78, 73), (27, 28, 77, 76), (34, 35, 75, 74), (19, 20, 73, 72), (89, 76, 107, 104), (88, 74, 106, 103), (79, 72, 105, 94), (87, 89, 104, 102), (86, 88, 103, 101), (85, 87, 102, 100), (84, 86, 101, 99), (83, 85, 100, 98), (82, 84, 99, 97), (81, 83, 98, 96), (80, 82, 97, 95), (78, 81, 96, 93), (77, 80, 95, 92), (75, 79, 94, 91), (73, 78, 93, 90), (76, 77, 92, 107), (74, 75, 91, 106), (72, 73, 90, 105), (53, 38, 124, 122), (52, 36, 123, 121), (51, 46, 125, 120), (50, 53, 122, 119), (49, 52, 121, 118), (48, 51, 120, 117), (47, 50, 119, 116), (45, 49, 118, 115), (44, 48, 117, 114), (46, 47, 116, 125), (43, 45, 115, 113), (42, 44, 114, 112), (41, 43, 113, 111), (40, 42, 112, 110), (39, 41, 111, 109), (37, 40, 110, 108), (38, 39, 109, 124), (36, 37, 108, 123), (231, 216, 130, 129), (232, 217, 138, 137), (216, 218, 131, 130), (217, 219, 139, 138), (218, 220, 132, 131), (219, 221, 140, 139), (220, 222, 133, 132), (221, 223, 141, 140), (222, 224, 134, 133), (233, 225, 127, 126), (223, 226, 142, 141), (224, 227, 135, 134), (225, 228, 128, 127), (226, 229, 143, 142), (227, 230, 136, 135), (228, 231, 129, 128), (229, 233, 126, 143), (230, 232, 137, 136), (64, 65, 146, 161), (71, 54, 155, 160), (56, 57, 144, 159), (63, 64, 161, 158), (70, 71, 160, 157), (55, 56, 159, 156), (62, 63, 158, 154), (69, 70, 157, 153), (54, 55, 156, 155), (61, 62, 154, 152), (68, 69, 153, 151), (60, 61, 152, 150), (67, 68, 151, 149), (59, 60, 150, 148), (66, 67, 149, 147), (58, 59, 148, 145), (65, 66, 147, 146), (57, 58, 145, 144), (213, 198, 170, 169), (214, 199, 163, 162), (215, 200, 178, 177), (198, 201, 171, 170), (199, 202, 164, 163), (200, 203, 179, 178), (201, 204, 172, 171), (202, 205, 165, 164), (203, 214, 162, 179), (204, 206, 173, 172), (205, 207, 166, 165), (206, 208, 174, 173), (207, 209, 167, 166), (208, 210, 175, 174), (209, 211, 168, 167), (210, 212, 176, 175), (211, 213, 169, 168), (212, 215, 177, 176), (140, 141, 184, 197), (132, 133, 180, 196), (139, 140, 197, 195), (131, 132, 196, 194), (138, 139, 195, 193), (130, 131, 194, 192), (137, 138, 193, 191), (129, 130, 192, 190), (136, 137, 191, 189), (143, 126, 182, 188), (128, 129, 190, 187), (135, 136, 189, 186), (142, 143, 188, 185), (127, 128, 187, 183), (134, 135, 186, 181), (141, 142, 185, 184), (126, 127, 183, 182), (133, 134, 181, 180), (197, 184, 215, 212), (196, 180, 213, 211), (195, 197, 212, 210), (194, 196, 211, 209), (193, 195, 210, 208), (192, 194, 209, 207), (191, 193, 208, 206), (190, 192, 207, 205), (189, 191, 206, 204), (188, 182, 214, 203), (187, 190, 205, 202), (186, 189, 204, 201), (185, 188, 203, 200), (183, 187, 202, 199), (181, 186, 201, 198), (184, 185, 200, 215), (182, 183, 199, 214), (180, 181, 198, 213), (161, 146, 232, 230), (160, 155, 233, 229), (159, 144, 231, 228), (158, 161, 230, 227), (157, 160, 229, 226), (156, 159, 228, 225), (154, 158, 227, 224), (153, 157, 226, 223), (155, 156, 225, 233), (152, 154, 224, 222), (151, 153, 223, 221), (150, 152, 222, 220), (149, 151, 221, 219), (148, 150, 220, 218), (147, 149, 219, 217), (145, 148, 218, 216), (146, 147, 217, 232), (144, 145, 216, 231), (270, 271, 236, 235), (272, 273, 251, 250), (274, 275, 244, 243), (271, 276, 237, 236), (273, 277, 234, 251), (275, 278, 245, 244), (276, 279, 238, 237), (278, 280, 246, 245), (279, 281, 239, 238), (280, 282, 247, 246), (281, 283, 240, 239), (282, 284, 248, 247), (283, 285, 241, 240), (284, 286, 249, 248), (285, 287, 242, 241), (277, 270, 235, 234), (286, 272, 250, 249), (287, 274, 243, 242), (239, 240, 258, 257), (247, 248, 266, 265), (240, 241, 259, 258), (248, 249, 267, 266), (241, 242, 260, 259), (234, 235, 253, 252), (249, 250, 268, 267), (242, 243, 261, 260), (235, 236, 254, 253), (250, 251, 269, 268), (243, 244, 262, 261), (236, 237, 255, 254), (251, 234, 252, 269), (244, 245, 263, 262), (237, 238, 256, 255), (245, 246, 264, 263), (238, 239, 257, 256), (246, 247, 265, 264), (305, 290, 274, 287), (304, 289, 272, 286), (295, 288, 270, 277), (303, 305, 287, 285), (302, 304, 286, 284), (301, 303, 285, 283), (300, 302, 284, 282), (299, 301, 283, 281), (298, 300, 282, 280), (297, 299, 281, 279), (296, 298, 280, 278), (294, 297, 279, 276), (293, 296, 278, 275), (292, 295, 277, 273), (291, 294, 276, 271), (290, 293, 275, 274), (289, 292, 273, 272), (288, 291, 271, 270), (163, 164, 291, 288), (178, 179, 292, 289), (171, 172, 293, 290), (164, 165, 294, 291), (179, 162, 295, 292), (172, 173, 296, 293), (165, 166, 297, 294), (173, 174, 298, 296), (166, 167, 299, 297), (174, 175, 300, 298), (167, 168, 301, 299), (175, 176, 302, 300), (168, 169, 303, 301), (176, 177, 304, 302), (169, 170, 305, 303), (162, 163, 288, 295), (177, 178, 289, 304), (170, 171, 290, 305)])
me_005.polygons.foreach_set('use_smooth', [True] * 288)
_uv = me_005.uv_layers.new(name='UVКарта')
_uv.uv.foreach_set('vector', [0.0, 0.0, 0.0, 0.0, 0.0, 0.0, 0.0, 0.0, 0.0, 0.0, 0.0, 0.0, 0.0, 0.0, 0.0, 0.0, 0.0, 0.0, 0.0, 0.0, 0.0, 0.0, 0.0, 0.0, 0.0, 0.0, 0.0, 0.0, 0.0, 0.0, 0.0, 0.0, 0.0, 0.0, 0.0, 0.0, 0.0, 0.0, 0.0, 0.0, 0.0, 0.0, 0.0, 0.0, 0.0, 0.0, 0.0, 0.0, 0.0, 0.0, 0.0, 0.0, 0.0, 0.0, 0.0, 0.0, 0.0, 0.0, 0.0, 0.0, 0.0, 0.0, 0.0, 0.0, 0.0, 0.0, 0.0, 0.0, 0.0, 0.0, 0.0, 0.0, 0.0, 0.0, 0.0, 0.0, 0.0, 0.0, 0.0, 0.0, 0.0, 0.0, 0.0, 0.0, 0.0, 0.0, 0.0, 0.0, 0.0, 0.0, 0.0, 0.0, 0.0, 0.0, 0.0, 0.0, 0.0, 0.0, 0.0, 0.0, 0.0, 0.0, 0.0, 0.0, 0.0, 0.0, 0.0, 0.0, 0.0, 0.0, 0.0, 0.0, 0.0, 0.0, 0.0, 0.0, 0.0, 0.0, 0.0, 0.0, 0.0, 0.0, 0.0, 0.0, 0.0, 0.0, 0.0, 0.0, 0.0, 0.0, 0.0, 0.0, 0.0, 0.0, 0.0, 0.0, 0.0, 0.0, 0.0, 0.0, 0.0, 0.0, 0.0, 0.0, 0.0, 0.0, 0.0, 0.0, 0.0, 0.0, 0.0, 0.0, 0.0, 0.0, 0.0, 0.0, 0.0, 0.0, 0.0, 0.0, 0.0, 0.0, 0.0, 0.0, 0.0, 0.0, 0.0, 0.0, 0.0, 0.0, 0.0, 0.0, 0.0, 0.0, 0.0, 0.0, 0.0, 0.0, 0.0, 0.0, 0.0, 0.0, 0.0, 0.0, 0.0, 0.0, 0.0, 0.0, 0.0, 0.0, 0.0, 0.0, 0.0, 0.0, 0.0, 0.0, 0.0, 0.0, 0.0, 0.0, 0.0, 0.0, 0.0, 0.0, 0.0, 0.0, 0.0, 0.0, 0.0, 0.0, 0.0, 0.0, 0.0, 0.0, 0.0, 0.0, 0.0, 0.0, 0.0, 0.0, 0.0, 0.0, 0.0, 0.0, 0.0, 0.0, 0.0, 0.0, 0.0, 0.0, 0.0, 0.0, 0.0, 0.0, 0.0, 0.0, 0.0, 0.0, 0.0, 0.0, 0.0, 0.0, 0.0, 0.0, 0.0, 0.0, 0.0, 0.0, 0.0, 0.0, 0.0, 0.0, 0.0, 0.0, 0.0, 0.0, 0.0, 0.0, 0.0, 0.0, 0.0, 0.0, 0.0, 0.0, 0.0, 0.0, 0.0, 0.0, 0.0, 0.0, 0.0, 0.0, 0.0, 0.0, 0.0, 0.0, 0.0, 0.0, 0.0, 0.0, 0.0, 0.0, 0.0, 0.0, 0.0, 0.0, 0.0, 0.0, 0.0, 0.0, 0.0, 0.0, 0.0, 0.0, 0.0, 0.0, 0.0, 0.0, 0.0, 0.0, 0.0, 0.0, 0.0, 0.0, 0.0, 0.0, 0.0, 0.0, 0.0, 0.0, 0.0, 0.0, 0.0, 0.0, 0.0, 0.0, 0.0, 0.0, 0.0, 0.0, 0.0, 0.0, 0.0, 0.0, 0.0, 0.0, 0.0, 0.0, 0.0, 0.0, 0.0, 0.0, 0.0, 0.0, 0.0, 0.0, 0.0, 0.0, 0.0, 0.0, 0.0, 0.0, 0.0, 0.0, 0.0, 0.0, 0.0, 0.0, 0.0, 0.0, 0.0, 0.0, 0.0, 0.0, 0.0, 0.0, 0.0, 0.0, 0.0, 0.0, 0.0, 0.0, 0.0, 0.0, 0.0, 0.0, 0.0, 0.0, 0.0, 0.0, 0.0, 0.0, 0.0, 0.0, 0.0, 0.0, 0.0, 0.0, 0.0, 0.0, 0.0, 0.0, 0.0, 0.0, 0.0, 0.0, 0.0, 0.0, 0.0, 0.0, 0.0, 0.0, 0.0, 0.0, 0.0, 0.0, 0.0, 0.0, 0.0, 0.0, 0.0, 0.0, 0.0, 0.0, 0.0, 0.0, 0.0, 0.0, 0.0, 0.0, 0.0, 0.0, 0.0, 0.0, 0.0, 0.0, 0.0, 0.0, 0.0, 0.0, 0.0, 0.0, 0.0, 0.0, 0.0, 0.0, 0.0, 0.0, 0.0, 0.0, 0.0, 0.0, 0.0, 0.0, 0.0, 0.0, 0.0, 0.0, 0.0, 0.0, 0.0, 0.0, 0.0, 0.0, 0.0, 0.0, 0.0, 0.0, 0.0, 0.0, 0.0, 0.0, 0.0, 0.0, 0.0, 0.0, 0.0, 0.0, 0.0, 0.0, 0.0, 0.0, 0.0, 0.0, 0.0, 0.0, 0.0, 0.0, 0.0, 0.0, 0.0, 0.0, 0.0, 0.0, 0.0, 0.0, 0.0, 0.0, 0.0, 0.0, 0.0, 0.0, 0.0, 0.0, 0.0, 0.0, 0.0, 0.0, 0.0, 0.0, 0.0, 0.0, 0.0, 0.0, 0.0, 0.0, 0.0, 0.0, 0.0, 0.0, 0.0, 0.0, 0.0, 0.0, 0.0, 0.0, 0.0, 0.0, 0.0, 0.0, 0.0, 0.0, 0.0, 0.0, 0.0, 0.0, 0.0, 0.0, 0.0, 0.0, 0.0, 0.0, 0.0, 0.0, 0.0, 0.0, 0.0, 0.0, 0.0, 0.0, 0.0, 0.0, 0.0, 0.0, 0.0, 0.0, 0.0, 0.0, 0.0, 0.0, 0.0, 0.0, 0.0, 0.0, 0.0, 0.0, 0.0, 0.0, 0.0, 0.0, 0.0, 0.0, 0.0, 0.0, 0.0, 0.0, 0.0, 0.0, 0.0, 0.0, 0.0, 0.0, 0.0, 0.0, 0.0, 0.0, 0.0, 0.0, 0.0, 0.0, 0.0, 0.0, 0.0, 0.0, 0.0, 0.0, 0.0, 0.0, 0.0, 0.0, 0.0, 0.0, 0.0, 0.0, 0.0, 0.0, 0.0, 0.0, 0.0, 0.0, 0.0, 0.0, 0.0, 0.0, 0.0, 0.0, 0.0, 0.0, 0.0, 0.0, 0.0, 0.0, 0.0, 0.0, 0.0, 0.0, 0.0, 0.0, 0.0, 0.0, 0.0, 0.0, 0.0, 0.0, 0.0, 0.0, 0.0, 0.0, 0.0, 0.0, 0.0, 0.0, 0.0, 0.0, 0.0, 0.0, 0.0, 0.0, 0.0, 0.0, 0.0, 0.0, 0.0, 0.0, 0.0, 0.0, 0.0, 0.0, 0.0, 0.0, 0.0, 0.0, 0.0, 0.0, 0.0, 0.0, 0.0, 0.0, 0.0, 0.0, 0.0, 0.0, 0.0, 0.0, 0.0, 0.0, 0.0, 0.0, 0.0, 0.0, 0.0, 0.0, 0.0, 0.0, 0.0, 0.0, 0.0, 0.0, 0.0, 0.0, 0.0, 0.0, 0.0, 0.0, 0.0, 0.0, 0.0, 0.0, 0.0, 0.0, 0.0, 0.0, 0.0, 0.0, 0.0, 0.0, 0.0, 0.0, 0.0, 0.0, 0.0, 0.0, 0.0, 0.0, 0.0, 0.0, 0.0, 0.0, 0.0, 0.0, 0.0, 0.0, 0.0, 0.0, 0.0, 0.0, 0.0, 0.0, 0.0, 0.0, 0.0, 0.0, 0.0, 0.0, 0.0, 0.0, 0.0, 0.0, 0.0, 0.0, 0.0, 0.0, 0.0, 0.0, 0.0, 0.0, 0.0, 0.0, 0.0, 0.0, 0.0, 0.0, 0.0, 0.0, 0.0, 0.0, 0.0, 0.0, 0.0, 0.0, 0.0, 0.0, 0.0, 0.0, 0.0, 0.0, 0.0, 0.0, 0.0, 0.0, 0.0, 0.0, 0.0, 0.0, 0.0, 0.0, 0.0, 0.0, 0.0, 0.0, 0.0, 0.0, 0.0, 0.0, 0.0, 0.0, 0.0, 0.0, 0.0, 0.0, 0.0, 0.0, 0.0, 0.0, 0.0, 0.0, 0.0, 0.0, 0.0, 0.0, 0.0, 0.0, 0.0, 0.0, 0.0, 0.0, 0.0, 0.0, 0.0, 0.0, 0.0, 0.0, 0.0, 0.0, 0.0, 0.0, 0.0, 0.0, 0.0, 0.0, 0.0, 0.0, 0.0, 0.0, 0.0, 0.0, 0.0, 0.0, 0.0, 0.0, 0.0, 0.0, 0.0, 0.0, 0.0, 0.0, 0.0, 0.0, 0.0, 0.0, 0.0, 0.0, 0.0, 0.0, 0.0, 0.0, 0.0, 0.0, 0.0, 0.0, 0.0, 0.0, 0.0, 0.0, 0.0, 0.0, 0.0, 0.0, 0.0, 0.0, 0.0, 0.0, 0.0, 0.0, 0.0, 0.0, 0.0, 0.0, 0.0, 0.0, 0.0, 0.0, 0.0, 0.0, 0.0, 0.0, 0.0, 0.0, 0.0, 0.0, 0.0, 0.0, 0.0, 0.0, 0.0, 0.0, 0.0, 0.0, 0.0, 0.0, 0.0, 0.0, 0.0, 0.0, 0.0, 0.0, 0.0, 0.0, 0.0, 0.0, 0.0, 0.0, 0.0, 0.0, 0.0, 0.0, 0.0, 0.0, 0.0, 0.0, 0.0, 0.0, 0.0, 0.0, 0.0, 0.0, 0.0, 0.0, 0.0, 0.0, 0.0, 0.0, 0.0, 0.0, 0.0, 0.0, 0.0, 0.0, 0.0, 0.0, 0.0, 0.0, 0.0, 0.0, 0.0, 0.0, 0.0, 0.0, 0.0, 0.0, 0.0, 0.0, 0.0, 0.0, 0.0, 0.0, 0.0, 0.0, 0.0, 0.0, 0.0, 0.0, 0.0, 0.0, 0.0, 0.0, 0.0, 0.0, 0.0, 0.0, 0.0, 0.0, 0.0, 0.0, 0.0, 0.0, 0.0, 0.0, 0.0, 0.0, 0.0, 0.0, 0.0, 0.0, 0.0, 0.0, 0.0, 0.0, 0.0, 0.0, 0.0, 0.0, 0.0, 0.0, 0.0, 0.0, 0.0, 0.0, 0.0, 0.0, 0.0, 0.0, 0.0, 0.0, 0.0, 0.0, 0.0, 0.0, 0.0, 0.0, 0.0, 0.0, 0.0, 0.0, 0.0, 0.0, 0.0, 0.0, 0.0, 0.0, 0.0, 0.0, 0.0, 0.0, 0.0, 0.0, 0.0, 0.0, 0.0, 0.0, 0.0, 0.0, 0.0, 0.0, 0.0, 0.0, 0.0, 0.0, 0.0, 0.0, 0.0, 0.0, 0.0, 0.0, 0.0, 0.0, 0.0, 0.0, 0.0, 0.0, 0.0, 0.0, 0.0, 0.0, 0.0, 0.0, 0.0, 0.0, 0.0, 0.0, 0.0, 0.0, 0.0, 0.0, 0.0, 0.0, 0.0, 0.0, 0.0, 0.0, 0.0, 0.0, 0.0, 0.0, 0.0, 0.0, 0.0, 0.0, 0.0, 0.0, 0.0, 0.0, 0.0, 0.0, 0.0, 0.0, 0.0, 0.0, 0.0, 0.0, 0.0, 0.0, 0.0, 0.0, 0.0, 0.0, 0.0, 0.0, 0.0, 0.0, 0.0, 0.0, 0.0, 0.0, 0.0, 0.0, 0.0, 0.0, 0.0, 0.0, 0.0, 0.0, 0.0, 0.0, 0.0, 0.0, 0.0, 0.0, 0.0, 0.0, 0.0, 0.0, 0.0, 0.0, 0.0, 0.0, 0.0, 0.0, 0.0, 0.0, 0.0, 0.0, 0.0, 0.0, 0.0, 0.0, 0.0, 0.0, 0.0, 0.0, 0.0, 0.0, 0.0, 0.0, 0.0, 0.0, 0.0, 0.0, 0.0, 0.0, 0.0, 0.0, 0.0, 0.0, 0.0, 0.0, 0.0, 0.0, 0.0, 0.0, 0.0, 0.0, 0.0, 0.0, 0.0, 0.0, 0.0, 0.0, 0.0, 0.0, 0.0, 0.0, 0.0, 0.0, 0.0, 0.0, 0.0, 0.0, 0.0, 0.0, 0.0, 0.0, 0.0, 0.0, 0.0, 0.0, 0.0, 0.0, 0.0, 0.0, 0.0, 0.0, 0.0, 0.0, 0.0, 0.0, 0.0, 0.0, 0.0, 0.0, 0.0, 0.0, 0.0, 0.0, 0.0, 0.0, 0.0, 0.0, 0.0, 0.0, 0.0, 0.0, 0.0, 0.0, 0.0, 0.0, 0.0, 0.0, 0.0, 0.0, 0.0, 0.0, 0.0, 0.0, 0.0, 0.0, 0.0, 0.0, 0.0, 0.0, 0.0, 0.0, 0.0, 0.0, 0.0, 0.0, 0.0, 0.0, 0.0, 0.0, 0.0, 0.0, 0.0, 0.0, 0.0, 0.0, 0.0, 0.0, 0.0, 0.0, 0.0, 0.0, 0.0, 0.0, 0.0, 0.0, 0.0, 0.0, 0.0, 0.0, 0.0, 0.0, 0.0, 0.0, 0.0, 0.0, 0.0, 0.0, 0.0, 0.0, 0.0, 0.0, 0.0, 0.0, 0.0, 0.0, 0.0, 0.0, 0.0, 0.0, 0.0, 0.0, 0.0, 0.0, 0.0, 0.0, 0.0, 0.0, 0.0, 0.0, 0.0, 0.0, 0.0, 0.0, 0.0, 0.0, 0.0, 0.0, 0.0, 0.0, 0.0, 0.0, 0.0, 0.0, 0.0, 0.0, 0.0, 0.0, 0.0, 0.0, 0.0, 0.0, 0.0, 0.0, 0.0, 0.0, 0.0, 0.0, 0.0, 0.0, 0.0, 0.0, 0.0, 0.0, 0.0, 0.0, 0.0, 0.0, 0.0, 0.0, 0.0, 0.0, 0.0, 0.0, 0.0, 0.0, 0.0, 0.0, 0.0, 0.0, 0.0, 0.0, 0.0, 0.0, 0.0, 0.0, 0.0, 0.0, 0.0, 0.0, 0.0, 0.0, 0.0, 0.0, 0.0, 0.0, 0.0, 0.0, 0.0, 0.0, 0.0, 0.0, 0.0, 0.0, 0.0, 0.0, 0.0, 0.0, 0.0, 0.0, 0.0, 0.0, 0.0, 0.0, 0.0, 0.0, 0.0, 0.0, 0.0, 0.0, 0.0, 0.0, 0.0, 0.0, 0.0, 0.0, 0.0, 0.0, 0.0, 0.0, 0.0, 0.0, 0.0, 0.0, 0.0, 0.0, 0.0, 0.0, 0.0, 0.0, 0.0, 0.0, 0.0, 0.0, 0.0, 0.0, 0.0, 0.0, 0.0, 0.0, 0.0, 0.0, 0.0, 0.0, 0.0, 0.0, 0.0, 0.0, 0.0, 0.0, 0.0, 0.0, 0.0, 0.0, 0.0, 0.0, 0.0, 0.0, 0.0, 0.0, 0.0, 0.0, 0.0, 0.0, 0.0, 0.0, 0.0, 0.0, 0.0, 0.0, 0.0, 0.0, 0.0, 0.0, 0.0, 0.0, 0.0, 0.0, 0.0, 0.0, 0.0, 0.0, 0.0, 0.0, 0.0, 0.0, 0.0, 0.0, 0.0, 0.0, 0.0, 0.0, 0.0, 0.0, 0.0, 0.0, 0.0, 0.0, 0.0, 0.0, 0.0, 0.0, 0.0, 0.0, 0.0, 0.0, 0.0, 0.0, 0.0, 0.0, 0.0, 0.0, 0.0, 0.0, 0.0, 0.0, 0.0, 0.0, 0.0, 0.0, 0.0, 0.0, 0.0, 0.0, 0.0, 0.0, 0.0, 0.0, 0.0, 0.0, 0.0, 0.0, 0.0, 0.0, 0.0, 0.0, 0.0, 0.0, 0.0, 0.0, 0.0, 0.0, 0.0, 0.0, 0.0, 0.0, 0.0, 0.0, 0.0, 0.0, 0.0, 0.0, 0.0, 0.0, 0.0, 0.0, 0.0, 0.0, 0.0, 0.0, 0.0, 0.0, 0.0, 0.0, 0.0, 0.0, 0.0, 0.0, 0.0, 0.0, 0.0, 0.0, 0.0, 0.0, 0.0, 0.0, 0.0, 0.0, 0.0, 0.0, 0.0, 0.0, 0.0, 0.0, 0.0, 0.0, 0.0, 0.0, 0.0, 0.0, 0.0, 0.0, 0.0, 0.0, 0.0, 0.0, 0.0, 0.0, 0.0, 0.0, 0.0, 0.0, 0.0, 0.0, 0.0, 0.0, 0.0, 0.0, 0.0, 0.0, 0.0, 0.0, 0.0, 0.0, 0.0, 0.0, 0.0, 0.0, 0.0, 0.0, 0.0, 0.0, 0.0, 0.0, 0.0, 0.0, 0.0, 0.0, 0.0, 0.0, 0.0, 0.0, 0.0, 0.0, 0.0, 0.0, 0.0, 0.0, 0.0, 0.0, 0.0, 0.0, 0.0, 0.0, 0.0, 0.0, 0.0, 0.0, 0.0, 0.0, 0.0, 0.0, 0.0, 0.0, 0.0, 0.0, 0.0, 0.0, 0.0, 0.0, 0.0, 0.0, 0.0, 0.0, 0.0, 0.0, 0.0, 0.0, 0.0, 0.0, 0.0, 0.0, 0.0, 0.0, 0.0, 0.0, 0.0, 0.0, 0.0, 0.0, 0.0, 0.0, 0.0, 0.0, 0.0, 0.0, 0.0, 0.0, 0.0, 0.0, 0.0, 0.0, 0.0, 0.0, 0.0, 0.0, 0.0, 0.0, 0.0, 0.0, 0.0, 0.0, 0.0, 0.0, 0.0, 0.0, 0.0, 0.0, 0.0, 0.0, 0.0, 0.0, 0.0, 0.0, 0.0, 0.0, 0.0, 0.0, 0.0, 0.0, 0.0, 0.0, 0.0, 0.0, 0.0, 0.0, 0.0, 0.0, 0.0, 0.0, 0.0, 0.0, 0.0, 0.0, 0.0, 0.0, 0.0, 0.0, 0.0, 0.0, 0.0, 0.0, 0.0, 0.0, 0.0, 0.0, 0.0, 0.0, 0.0, 0.0, 0.0, 0.0, 0.0, 0.0, 0.0, 0.0, 0.0, 0.0, 0.0, 0.0, 0.0, 0.0, 0.0, 0.0, 0.0, 0.0, 0.0, 0.0, 0.0, 0.0, 0.0, 0.0, 0.0, 0.0, 0.0, 0.0, 0.0, 0.0, 0.0, 0.0, 0.0, 0.0, 0.0, 0.0, 0.0, 0.0, 0.0, 0.0, 0.0, 0.0, 0.0, 0.0, 0.0, 0.0, 0.0, 0.0, 0.0, 0.0, 0.0, 0.0, 0.0, 0.0, 0.0, 0.0, 0.0, 0.0, 0.0, 0.0, 0.0, 0.0, 0.0, 0.0, 0.0, 0.0, 0.0, 0.0, 0.0, 0.0, 0.0, 0.0, 0.0, 0.0, 0.0, 0.0, 0.0, 0.0, 0.0, 0.0, 0.0, 0.0, 0.0, 0.0, 0.0, 0.0, 0.0, 0.0, 0.0, 0.0, 0.0, 0.0, 0.0, 0.0, 0.0, 0.0, 0.0, 0.0, 0.0, 0.0, 0.0, 0.0, 0.0, 0.0, 0.0, 0.0, 0.0, 0.0, 0.0, 0.0, 0.0, 0.0, 0.0, 0.0, 0.0, 0.0, 0.0, 0.0, 0.0, 0.0, 0.0, 0.0, 0.0, 0.0, 0.0, 0.0, 0.0, 0.0, 0.0, 0.0, 0.0, 0.0, 0.0, 0.0, 0.0, 0.0, 0.0, 0.0, 0.0, 0.0, 0.0, 0.0, 0.0, 0.0, 0.0, 0.0, 0.0, 0.0, 0.0, 0.0, 0.0, 0.0, 0.0, 0.0, 0.0, 0.0, 0.0, 0.0, 0.0, 0.0, 0.0, 0.0, 0.0, 0.0, 0.0, 0.0, 0.0, 0.0, 0.0, 0.0, 0.0, 0.0, 0.0, 0.0, 0.0, 0.0, 0.0, 0.0, 0.0, 0.0, 0.0, 0.0, 0.0, 0.0, 0.0, 0.0, 0.0, 0.0, 0.0, 0.0, 0.0, 0.0, 0.0, 0.0, 0.0, 0.0, 0.0, 0.0, 0.0, 0.0, 0.0, 0.0, 0.0, 0.0, 0.0, 0.0, 0.0, 0.0, 0.0, 0.0, 0.0, 0.0, 0.0, 0.0, 0.0, 0.0, 0.0, 0.0, 0.0, 0.0, 0.0, 0.0, 0.0, 0.0, 0.0, 0.0, 0.0, 0.0, 0.0, 0.0, 0.0, 0.0, 0.0, 0.0, 0.0, 0.0, 0.0, 0.0, 0.0, 0.0, 0.0, 0.0, 0.0, 0.0, 0.0, 0.0, 0.0, 0.0, 0.0, 0.0, 0.0, 0.0, 0.0, 0.0, 0.0, 0.0, 0.0, 0.0, 0.0, 0.0, 0.0, 0.0, 0.0, 0.0, 0.0, 0.0, 0.0, 0.0, 0.0, 0.0, 0.0, 0.0, 0.0, 0.0, 0.0, 0.0, 0.0, 0.0, 0.0, 0.0, 0.0, 0.0, 0.0, 0.0, 0.0, 0.0, 0.0, 0.0, 0.0, 0.0, 0.0, 0.0, 0.0, 0.0, 0.0, 0.0, 0.0, 0.0, 0.0, 0.0, 0.0, 0.0, 0.0, 0.0, 0.0, 0.0, 0.0, 0.0, 0.0, 0.0, 0.0, 0.0, 0.0, 0.0, 0.0, 0.0, 0.0, 0.0, 0.0, 0.0, 0.0, 0.0, 0.0, 0.0, 0.0, 0.0, 0.0, 0.0, 0.0, 0.0, 0.0, 0.0, 0.0, 0.0, 0.0, 0.0, 0.0, 0.0, 0.0, 0.0, 0.0, 0.0, 0.0, 0.0, 0.0, 0.0, 0.0, 0.0, 0.0, 0.0, 0.0, 0.0, 0.0, 0.0, 0.0, 0.0, 0.0, 0.0, 0.0, 0.0, 0.0, 0.0, 0.0, 0.0, 0.0, 0.0, 0.0, 0.0, 0.0, 0.0, 0.0, 0.0, 0.0, 0.0, 0.0, 0.0, 0.0, 0.0, 0.0, 0.0, 0.0, 0.0, 0.0, 0.0, 0.0, 0.0, 0.0, 0.0, 0.0, 0.0, 0.0, 0.0, 0.0, 0.0, 0.0, 0.0, 0.0, 0.0, 0.0, 0.0, 0.0, 0.0, 0.0, 0.0, 0.0, 0.0, 0.0, 0.0, 0.0, 0.0, 0.0, 0.0, 0.0, 0.0, 0.0, 0.0, 0.0, 0.0, 0.0, 0.0, 0.0, 0.0, 0.0, 0.0, 0.0, 0.0, 0.0, 0.0, 0.0, 0.0, 0.0, 0.0, 0.0, 0.0, 0.0, 0.0, 0.0, 0.0, 0.0, 0.0, 0.0, 0.0, 0.0, 0.0, 0.0, 0.0, 0.0, 0.0, 0.0, 0.0, 0.0, 0.0, 0.0, 0.0, 0.0, 0.0, 0.0, 0.0, 0.0, 0.0, 0.0, 0.0, 0.0, 0.0, 0.0, 0.0, 0.0, 0.0, 0.0, 0.0, 0.0, 0.0, 0.0, 0.0, 0.0, 0.0, 0.0, 0.0, 0.0, 0.0, 0.0, 0.0, 0.0, 0.0, 0.0, 0.0, 0.0, 0.0, 0.0, 0.0, 0.0, 0.0, 0.0, 0.0, 0.0, 0.0, 0.0, 0.0, 0.0, 0.0, 0.0, 0.0, 0.0, 0.0, 0.0, 0.0, 0.0, 0.0, 0.0, 0.0, 0.0, 0.0, 0.0, 0.0, 0.0, 0.0, 0.0, 0.0, 0.0, 0.0, 0.0, 0.0, 0.0, 0.0, 0.0, 0.0, 0.0, 0.0, 0.0, 0.0, 0.0, 0.0, 0.0, 0.0, 0.0, 0.0, 0.0, 0.0, 0.0, 0.0, 0.0, 0.0, 0.0, 0.0, 0.0, 0.0, 0.0, 0.0, 0.0, 0.0, 0.0, 0.0, 0.0, 0.0, 0.0, 0.0, 0.0, 0.0, 0.0, 0.0, 0.0, 0.0, 0.0, 0.0, 0.0, 0.0, 0.0, 0.0, 0.0, 0.0, 0.0, 0.0, 0.0, 0.0, 0.0, 0.0, 0.0, 0.0, 0.0, 0.0, 0.0, 0.0, 0.0, 0.0, 0.0, 0.0, 0.0, 0.0, 0.0, 0.0, 0.0, 0.0, 0.0, 0.0, 0.0, 0.0, 0.0, 0.0, 0.0, 0.0, 0.0, 0.0, 0.0, 0.0, 0.0, 0.0, 0.0, 0.0, 0.0, 0.0, 0.0, 0.0, 0.0, 0.0, 0.0, 0.0])
me_005.use_remesh_preserve_volume = False
me_005.use_remesh_preserve_attributes = False
me_005.use_mirror_vertex_groups = False
me_005.update()

# ---- objects
ob_light = bpy.data.objects.new('Light', light_light)
ob_camera = bpy.data.objects.new('Camera', cam_camera)
ob_x = bpy.data.objects.new('Пустышка', None)
ob_x_1 = bpy.data.objects.new('Окружность', me_001)
ob_001 = bpy.data.objects.new('Окружность.001', me_003)
ob_x_2 = bpy.data.objects.new('Плоскость', me_002)
ob_002 = bpy.data.objects.new('Окружность.002', me_004)
ob_003 = bpy.data.objects.new('Окружность.003', me_005)

# ---- transforms, parenting, visibility, modifiers, constraints
ob_light.location = (4.076, 1.005, 5.904)
ob_light.rotation_euler = (0.6503, 0.05522, 1.866)
ob_light.lock_rotations_4d = False
ob_light.empty_display_type = 'ARROWS'
ob_light.color = (0.0, 0.0, 0.0, 0.0)
ob_light.lineart.crease_threshold = 0.0
ob_camera.location = (7.359, -6.926, 4.958)
ob_camera.rotation_euler = (1.109, 0.0, 0.8149)
ob_camera.lock_rotations_4d = False
ob_camera.empty_display_type = 'ARROWS'
ob_camera.color = (0.0, 0.0, 0.0, 0.0)
ob_camera.display_type = 'WIRE'
ob_camera.lineart.crease_threshold = 0.0
ob_x.location = (0.0, 0.0, 0.0)
ob_x.rotation_euler = (-1.571, 3.142, 3.142)
ob_x.empty_display_type = 'IMAGE'
ob_x.empty_display_size = 5.0
ob_x.use_empty_image_alpha = True
ob_x.color = (1.0, 1.0, 1.0, 0.1748)
ob_x.lineart.crease_threshold = 0.0
ob_x_1.location = (3.226, 0.0, 0.0)
ob_x_1.rotation_euler = (3.142, 0.0, 0.0)
ob_x_1.scale = (0.3382, 0.3618, 0.3382)
ob_x_1.lineart.crease_threshold = 0.0
ob_001.location = (0.5898, 0.0, -1.606)
ob_001.scale = (0.4961, 0.4961, 0.4961)
ob_001.lineart.crease_threshold = 0.0
ob_x_2.location = (0.6048, -0.0003981, 1.127)
ob_x_2.scale = (0.07011, 0.07011, 0.07011)
ob_x_2.lineart.crease_threshold = 0.0
_m = ob_x_2.modifiers.new('Столкновение', 'COLLISION')
ob_002.location = (0.7868, -0.002426, 1.204)
ob_002.rotation_euler = (0.0, 1.571, 0.0)
ob_002.scale = (0.03444, 0.03444, 0.03444)
ob_002.lineart.crease_threshold = 0.0
ob_003.location = (0.6329, 0.0, 1.267)
ob_003.rotation_euler = (0.0, 1.571, 0.0)
ob_003.scale = (0.04653, 0.04653, 0.04653)
ob_003.lineart.crease_threshold = 0.0

# ---- collection membership
col_collection.objects.link(ob_light)
col_collection.objects.link(ob_camera)
col_collection.objects.link(ob_x)
col_collection.objects.link(ob_x_1)
col_collection.objects.link(ob_001)
col_collection.objects.link(ob_x_2)
col_collection.objects.link(ob_002)
col_collection.objects.link(ob_003)

# ---- scene / render settings (as saved in the file)
scene.camera = ob_camera
scene.frame_start = 1; scene.frame_end = 250; scene.frame_set(1)
scene.render.engine = 'BLENDER_EEVEE_NEXT'
scene.cycles.use_denoising = False
scene.cycles.samples = 128
scene.cycles.sampling_pattern = 'TABULATED_SOBOL'
scene.cycles.use_adaptive_sampling = False
scene.cycles.use_light_tree = False
scene.view_settings.view_transform = 'Filmic'
bpy.context.view_layer.update()
